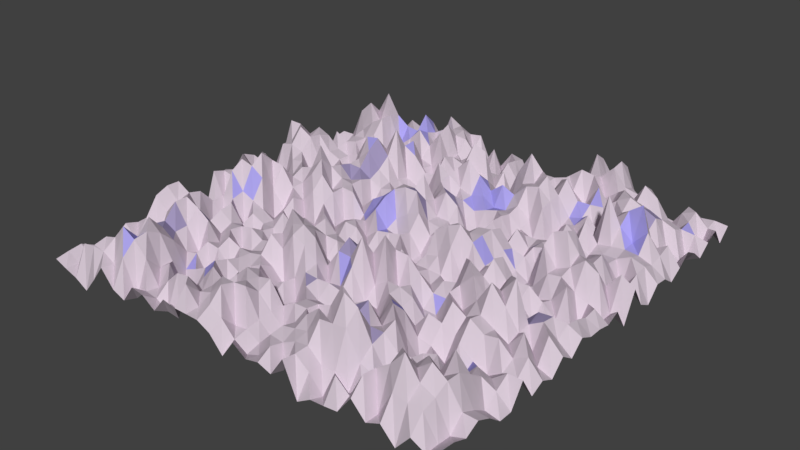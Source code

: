 # Source: BotPlane.blend  (saved by Blender 2.77.0; exported with 4.5.12 LTS)
import bpy
from mathutils import Matrix  # noqa: F401  (used for matrix-valued properties, if any)

bpy.ops.wm.read_factory_settings(use_empty=True)
scene = bpy.context.scene
scene.name = 'Scene'

# ---- collections
col_collection_1 = bpy.data.collections.new('Collection 1'); scene.collection.children.link(col_collection_1)

# ---- materials (node trees are filled in below, after node groups)
mat_material_001 = bpy.data.materials.new('Material.001')
mat_material_001.alpha_threshold = 0.0
mat_material_001.use_transparent_shadow = False
mat_material_001.diffuse_color = (0.6619, 0.5668, 0.6505, 1.0)
mat_material_001.roughness = 0.5
mat_material_002 = bpy.data.materials.new('Material.002')
mat_material_002.alpha_threshold = 0.0
mat_material_002.use_transparent_shadow = False
mat_material_002.diffuse_color = (0.348, 0.294, 0.4869, 1.0)
mat_material_002.roughness = 0.5
mat_material_003 = bpy.data.materials.new('Material.003')
mat_material_003.alpha_threshold = 0.0
mat_material_003.use_transparent_shadow = False
mat_material_003.diffuse_color = (0.3951, 0.355, 0.8, 1.0)
mat_material_003.roughness = 0.5

# ---- material node trees

# ---- world
world_world = bpy.data.worlds.new('World'); scene.world = world_world
world_world.color = (0.05088, 0.05088, 0.05088)
world_world.use_sun_shadow = False
world_world.sun_shadow_jitter_overblur = 0.0
world_world.cycles.sampling_method = 'MANUAL'

# ---- meshes
me_plane = bpy.data.meshes.new('Plane')
me_plane.from_pydata([(-1.049, -0.9646, 0.1082), (0.9513, -0.9646, 0.1445), (-1.049, 1.035, 0.1766), (0.9513, 1.035, 0.1273), (-1.049, 0.0354, 0.07281), (-0.0487, -0.9646, 0.06133), (0.9513, 0.0354, 0.1116), (-0.0487, 1.035, 0.03619), (-0.0487, 0.0354, 0.1536), (-1.049, -0.4646, 0.1033), (0.4513, -0.9646, 0.07624), (0.9513, 0.5354, 0.07172), (-0.5487, 1.035, 0.2528), (-1.049, 0.5354, 0.1647), (-0.5487, -0.9646, 0.1599), (0.9513, -0.4646, 0.06936), (0.4513, 1.035, 0.2616), (-0.0487, 0.5354, 0.1487), (-0.0487, -0.4646, 0.1619), (-0.5487, 0.0354, 0.2029), (0.4513, 0.0354, 0.06667), (0.4513, -0.4646, 0.1018), (-0.5487, -0.4646, 0.1755), (-0.5487, 0.5354, 0.2407), (0.4513, 0.5354, 0.1698), (-1.049, -0.7146, 0.1105), (0.7013, -0.9646, 0.1242), (0.9513, 0.7854, 0.07545), (-0.7987, 1.035, 0.1697), (-1.049, 0.2854, 0.09422), (-0.2987, -0.9646, 0.1654), (0.9513, -0.2146, 0.09314), (0.2013, 1.035, 0.03716), (-0.0487, 0.7854, 0.1806), (-0.0487, -0.2146, 0.1998), (-0.7987, 0.0354, 0.2822), (0.2013, 0.0354, 0.2788), (-1.049, -0.2146, 0.04227), (0.2013, -0.9646, 0.09304), (0.9513, 0.2854, 0.08268), (-0.2987, 1.035, 0.07197), (-1.049, 0.7854, 0.1211), (-0.7987, -0.9646, 0.1004), (0.9513, -0.7146, 0.1214), (0.7013, 1.035, 0.07052), (-0.0487, 0.2854, 0.1413), (-0.0487, -0.7146, 0.1312), (-0.2987, 0.0354, 0.145), (0.7013, 0.0354, 0.1224), (0.4513, -0.2146, 0.2075), (0.4513, -0.7146, 0.1955), (0.2013, -0.4646, 0.158), (0.7013, -0.4646, 0.1031), (-0.5487, -0.2146, 0.1195), (-0.5487, -0.7146, 0.04327), (-0.7987, -0.4646, 0.2828), (-0.2987, -0.4646, 0.1255), (-0.5487, 0.7854, 0.258), (-0.5487, 0.2854, 0.1692), (-0.7987, 0.5354, 0.09879), (-0.2987, 0.5354, 0.1104), (0.4513, 0.7854, 0.2501), (0.4513, 0.2854, 0.1624), (0.2013, 0.5354, 0.1774), (0.7013, 0.5354, 0.2407), (0.7013, 0.2854, 0.1908), (0.2013, 0.2854, 0.1616), (0.2013, 0.7854, 0.1295), (-0.2987, 0.2854, 0.1378), (-0.7987, 0.2854, 0.119), (-0.7987, 0.7854, 0.2407), (-0.2987, -0.7146, 0.1617), (-0.7987, -0.7146, 0.1807), (-0.7987, -0.2146, 0.1797), (0.7013, -0.7146, 0.2569), (0.2013, -0.7146, 0.2432), (0.2013, -0.2146, 0.2473), (0.7013, -0.2146, 0.3293), (-0.2987, -0.2146, 0.2082), (-0.2987, 0.7854, 0.1661), (0.7013, 0.7854, 0.2214), (-1.049, -0.8396, 0.1269), (0.8263, -0.9646, 0.1314), (0.9513, 0.9104, 0.1539), (-0.9237, 1.035, 0.1152), (-1.049, 0.1604, 0.1037), (-0.1737, -0.9646, 0.1633), (0.9513, -0.0896, 0.1218), (0.0763, 1.035, 0.09893), (-0.0487, 0.9104, 0.08272), (-0.0487, -0.0896, 0.1529), (-0.9237, 0.0354, 0.2008), (0.0763, 0.0354, 0.04364), (-1.049, -0.3396, 0.1252), (0.3263, -0.9646, 0.035), (0.9513, 0.4104, 0.118), (-0.4237, 1.035, 0.189), (-1.049, 0.6604, 0.07771), (-0.6737, -0.9646, 0.103), (0.9513, -0.5896, 0.0747), (0.5763, 1.035, 0.07068), (-0.0487, 0.4104, 0.1947), (-0.0487, -0.5896, 0.05803), (-0.4237, 0.0354, 0.06603), (0.5763, 0.0354, 0.05803), (0.4513, -0.0896, 0.1511), (0.4513, -0.5896, 0.2361), (0.0763, -0.4646, 0.1512), (0.5763, -0.4646, 0.04077), (-0.5487, -0.0896, 0.05873), (-0.5487, -0.5896, 0.03379), (-0.9237, -0.4646, 0.2975), (-0.4237, -0.4646, 0.1445), (-0.5487, 0.9104, 0.2055), (-0.5487, 0.4104, 0.2725), (-0.9237, 0.5354, 0.1195), (-0.4237, 0.5354, 0.1288), (0.4513, 0.9104, 0.3014), (0.4513, 0.4104, 0.1424), (0.0763, 0.5354, 0.1291), (0.5763, 0.5354, 0.1258), (-1.049, -0.5896, 0.1281), (0.5763, -0.9646, 0.1651), (0.9513, 0.6604, 0.157), (-0.6737, 1.035, 0.05609), (-1.049, 0.4104, 0.2952), (-0.4237, -0.9646, 0.1051), (0.9513, -0.3396, 0.07108), (0.3263, 1.035, 0.2673), (-0.0487, 0.6604, 0.1804), (-0.0487, -0.3396, 0.2317), (-0.6737, 0.0354, 0.1835), (0.3263, 0.0354, 0.2439), (-1.049, -0.0896, 0.1737), (0.0763, -0.9646, 0.1014), (0.9513, 0.1604, 0.04437), (-0.1737, 1.035, 0.1533), (-1.049, 0.9104, 0.07477), (-0.9237, -0.9646, 0.06359), (0.9513, -0.8396, 0.1154), (0.8263, 1.035, 0.1268), (-0.0487, 0.1604, 0.205), (-0.0487, -0.8396, 0.1155), (-0.1737, 0.0354, 0.1303), (0.8263, 0.0354, 0.05762), (0.4513, -0.3396, 0.07259), (0.4513, -0.8396, 0.05931), (0.3263, -0.4646, 0.2144), (0.8263, -0.4646, 0.1078), (-0.5487, -0.3396, 0.1696), (-0.5487, -0.8396, 0.1043), (-0.6737, -0.4646, 0.212), (-0.1737, -0.4646, 0.1186), (-0.5487, 0.6604, 0.1827), (-0.5487, 0.1604, 0.1647), (-0.6737, 0.5354, 0.1996), (-0.1737, 0.5354, 0.2158), (0.4513, 0.6604, 0.1505), (0.4513, 0.1604, 0.1104), (0.3263, 0.5354, 0.2054), (0.8263, 0.5354, 0.2536), (0.7013, 0.4104, 0.1634), (0.7013, 0.1604, 0.2122), (0.5763, 0.2854, 0.2721), (0.8263, 0.2854, 0.1262), (0.2013, 0.4104, 0.1752), (0.2013, 0.1604, 0.1959), (0.0763, 0.2854, 0.04435), (0.3263, 0.2854, 0.1394), (0.2013, 0.9104, 0.1085), (0.2013, 0.6604, 0.2407), (0.0763, 0.7854, 0.211), (0.3263, 0.7854, 0.1978), (-0.2987, 0.4104, 0.1565), (-0.2987, 0.1604, 0.1513), (-0.4237, 0.2854, 0.07023), (-0.1737, 0.2854, 0.2407), (-0.7987, 0.4104, 0.2003), (-0.7987, 0.1604, 0.1697), (-0.9237, 0.2854, 0.2462), (-0.6737, 0.2854, 0.157), (-0.7987, 0.9104, 0.1069), (-0.7987, 0.6604, 0.1889), (-0.9237, 0.7854, 0.2642), (-0.6737, 0.7854, 0.1448), (-0.2987, -0.5896, 0.063), (-0.2987, -0.8396, 0.1792), (-0.4237, -0.7146, 0.1417), (-0.1737, -0.7146, 0.2195), (-0.7987, -0.5896, 0.218), (-0.7987, -0.8396, 0.2426), (-0.9237, -0.7146, 0.08825), (-0.6737, -0.7146, 0.2545), (-0.7987, -0.0896, 0.2964), (-0.7987, -0.3396, 0.0997), (-0.9237, -0.2146, 0.04921), (-0.6737, -0.2146, 0.1481), (0.7013, -0.5896, 0.1034), (0.7013, -0.8396, 0.3334), (0.5763, -0.7146, 0.07553), (0.8263, -0.7146, 0.2432), (0.2013, -0.5896, 0.2821), (0.2013, -0.8396, 0.1659), (0.0763, -0.7146, 0.1352), (0.3263, -0.7146, 0.3546), (0.2013, -0.0896, 0.1309), (0.2013, -0.3396, 0.1892), (0.0763, -0.2146, 0.2158), (0.3263, -0.2146, 0.1247), (0.7013, -0.0896, 0.07887), (0.7013, -0.3396, 0.1734), (0.5763, -0.2146, 0.1966), (0.8263, -0.2146, 0.1955), (-0.2987, -0.0896, 0.0894), (-0.2987, -0.3396, 0.2691), (-0.4237, -0.2146, 0.1379), (-0.1737, -0.2146, 0.1836), (-0.2987, 0.9104, 0.1496), (-0.2987, 0.6604, 0.2275), (-0.4237, 0.7854, 0.2741), (-0.1737, 0.7854, 0.1566), (0.7013, 0.9104, 0.1414), (0.7013, 0.6604, 0.1959), (0.5763, 0.7854, 0.2753), (0.8263, 0.7854, 0.168), (0.8263, 0.6604, 0.1132), (0.5763, 0.6604, 0.09952), (0.5763, 0.9104, 0.21), (-0.1737, 0.6604, 0.2407), (-0.4237, 0.6604, 0.1331), (-0.4237, 0.9104, 0.2234), (-0.1737, -0.3396, 0.2474), (-0.4237, -0.3396, 0.1452), (-0.4237, -0.0896, 0.06008), (0.8263, -0.3396, 0.2126), (0.5763, -0.3396, 0.177), (0.5763, -0.0896, 0.2184), (0.3263, -0.3396, 0.1625), (0.0763, -0.3396, 0.3361), (0.0763, -0.0896, 0.09006), (0.3263, -0.8396, 0.1171), (0.0763, -0.8396, 0.1431), (0.0763, -0.5896, 0.1539), (0.8263, -0.8396, 0.2137), (0.5763, -0.8396, 0.2194), (0.5763, -0.5896, 0.1475), (-0.6737, -0.3396, 0.1519), (-0.9237, -0.3396, 0.09181), (-0.9237, -0.0896, 0.2054), (-0.6737, -0.8396, 0.2743), (-0.9237, -0.8396, 0.1069), (-0.9237, -0.5896, 0.1923), (-0.1737, -0.8396, 0.2555), (-0.4237, -0.8396, 0.2138), (-0.4237, -0.5896, 0.1683), (-0.6737, 0.6604, 0.1417), (-0.9237, 0.6604, 0.1173), (-0.9237, 0.9104, 0.1837), (-0.6737, 0.1604, 0.239), (-0.9237, 0.1604, 0.1735), (-0.9237, 0.4104, 0.2407), (-0.1737, 0.1604, 0.1388), (-0.4237, 0.1604, 0.1892), (-0.4237, 0.4104, 0.1492), (0.3263, 0.6604, 0.2202), (0.0763, 0.6604, 0.09924), (0.0763, 0.9104, 0.08657), (0.3263, 0.1604, 0.2513), (0.0763, 0.1604, 0.1527), (0.0763, 0.4104, 0.0658), (0.8263, 0.1604, 0.2282), (0.5763, 0.1604, 0.2678), (0.5763, 0.4104, 0.1674), (0.8263, 0.4104, 0.1948), (0.3263, 0.4104, 0.125), (0.3263, 0.9104, 0.2001), (-0.1737, 0.4104, 0.1428), (-0.6737, 0.4104, 0.1034), (-0.6737, 0.9104, 0.08543), (-0.1737, -0.5896, 0.08928), (-0.6737, -0.5896, 0.1143), (-0.6737, -0.0896, 0.07674), (0.8263, -0.5896, 0.1619), (0.3263, -0.5896, 0.2673), (0.3263, -0.0896, 0.06896), (0.8263, -0.0896, 0.03707), (-0.1737, -0.0896, 0.07219), (-0.1737, 0.9104, 0.06629), (0.8263, 0.9104, 0.1541), (-1.049, -0.9021, 0.1193), (0.8888, -0.9646, 0.09965), (0.9513, 0.9729, 0.0695), (-0.9862, 1.035, 0.05069), (-1.049, 0.0979, 0.07826), (-0.1112, -0.9646, 0.1329), (0.9513, -0.0271, 0.1228), (0.0138, 1.035, 0.09829), (-0.0487, 0.9729, 0.05705), (-0.0487, -0.0271, 0.04937), (-0.9862, 0.0354, 0.2601), (0.0138, 0.0354, 0.04628), (-1.049, -0.4021, 0.07122), (0.3888, -0.9646, 0.0725), (0.9513, 0.4729, 0.1126), (-0.4862, 1.035, 0.2184), (-1.049, 0.5979, 0.04588), (-0.6112, -0.9646, 0.07804), (0.9513, -0.5271, 0.1687), (0.5138, 1.035, 0.1176), (-0.0487, 0.4729, 0.15), (-0.0487, -0.5271, 0.1556), (-0.4862, 0.0354, 0.1604), (0.5138, 0.0354, 0.1269), (0.4513, -0.0271, 0.2102), (0.4513, -0.5271, 0.1308), (0.0138, -0.4646, 0.1659), (0.5138, -0.4646, 0.0888), (-0.5487, -0.0271, 0.03255), (-0.5487, -0.5271, 0.1487), (-0.9862, -0.4646, 0.1849), (-0.4862, -0.4646, 0.1474), (-0.5487, 0.9729, 0.1461), (-0.5487, 0.4729, 0.3158), (-0.9862, 0.5354, 0.2233), (-0.4862, 0.5354, 0.3557), (0.4513, 0.9729, 0.311), (0.4513, 0.4729, 0.1085), (0.0138, 0.5354, 0.1689), (0.5138, 0.5354, 0.1227), (-1.049, -0.6521, 0.0681), (0.6388, -0.9646, 0.09785), (0.9513, 0.7229, 0.1257), (-0.7362, 1.035, 0.1452), (-1.049, 0.3479, 0.1487), (-0.3612, -0.9646, 0.1784), (0.9513, -0.2771, 0.1332), (0.2638, 1.035, 0.1369), (-0.0487, 0.7229, 0.1206), (-0.0487, -0.2771, 0.2671), (-0.7362, 0.0354, 0.2735), (0.2638, 0.0354, 0.3036), (-1.049, -0.1521, 0.06164), (0.1388, -0.9646, 0.115), (0.9513, 0.2229, 0.1798), (-0.2362, 1.035, 0.06908), (-1.049, 0.8479, 0.07227), (-0.8612, -0.9646, 0.02775), (0.9513, -0.7771, 0.1488), (0.7638, 1.035, 0.1615), (-0.0487, 0.2229, 0.1436), (-0.0487, -0.7771, 0.1238), (-0.2362, 0.0354, 0.07932), (0.7638, 0.0354, 0.2035), (0.4513, -0.2771, 0.2047), (0.4513, -0.7771, 0.1503), (0.2638, -0.4646, 0.1002), (0.7638, -0.4646, 0.06827), (-0.5487, -0.2771, 0.1317), (-0.5487, -0.7771, 0.1842), (-0.7362, -0.4646, 0.2539), (-0.2362, -0.4646, 0.06185), (-0.5487, 0.7229, 0.06828), (-0.5487, 0.2229, 0.2), (-0.7362, 0.5354, 0.1231), (-0.2362, 0.5354, 0.2579), (0.4513, 0.7229, 0.1902), (0.4513, 0.2229, 0.1438), (0.2638, 0.5354, 0.1296), (0.7638, 0.5354, 0.1871), (0.7013, 0.4729, 0.1745), (0.7013, 0.2229, 0.2407), (0.5138, 0.2854, 0.1803), (0.7638, 0.2854, 0.2351), (0.2013, 0.4729, 0.1614), (0.2013, 0.2229, 0.1596), (0.0138, 0.2854, 0.1382), (0.2638, 0.2854, 0.05545), (0.2013, 0.9729, 0.1202), (0.2013, 0.7229, 0.2773), (0.0138, 0.7854, 0.05655), (0.2638, 0.7854, 0.2327), (-0.2987, 0.4729, 0.03576), (-0.2987, 0.2229, 0.1888), (-0.4862, 0.2854, 0.1891), (-0.2362, 0.2854, 0.2411), (-0.7987, 0.4729, 0.1934), (-0.7987, 0.2229, 0.2122), (-0.9862, 0.2854, 0.229), (-0.7362, 0.2854, 0.1652), (-0.7987, 0.9729, 0.1034), (-0.7987, 0.7229, 0.2531), (-0.9862, 0.7854, 0.1209), (-0.7362, 0.7854, 0.2884), (-0.2987, -0.5271, 0.1617), (-0.2987, -0.7771, 0.1793), (-0.4862, -0.7146, 0.06397), (-0.2362, -0.7146, 0.1538), (-0.7987, -0.5271, 0.2842), (-0.7987, -0.7771, 0.2436), (-0.9862, -0.7146, 0.1278), (-0.7362, -0.7146, 0.3043), (-0.7987, -0.0271, 0.339), (-0.7987, -0.2771, 0.09809), (-0.9862, -0.2146, 0.06922), (-0.7362, -0.2146, 0.04984), (0.7013, -0.5271, 0.0704), (0.7013, -0.7771, 0.2407), (0.5138, -0.7146, 0.107), (0.7638, -0.7146, 0.2027), (0.2013, -0.5271, 0.1774), (0.2013, -0.7771, 0.1779), (0.0138, -0.7146, 0.08002), (0.2638, -0.7146, 0.2043), (0.2013, -0.0271, 0.1667), (0.2013, -0.2771, 0.1268), (0.0138, -0.2146, 0.1635), (0.2638, -0.2146, 0.1836), (0.7013, -0.0271, 0.1422), (0.7013, -0.2771, 0.2407), (0.5138, -0.2146, 0.2707), (0.7638, -0.2146, 0.1598), (-0.2987, -0.0271, 0.1567), (-0.2987, -0.2771, 0.2407), (-0.4862, -0.2146, 0.1166), (-0.2362, -0.2146, 0.1877), (-0.2987, 0.9729, 0.08035), (-0.2987, 0.7229, 0.2072), (-0.4862, 0.7854, 0.1908), (-0.2362, 0.7854, 0.2069), (0.7013, 0.9729, 0.06411), (0.7013, 0.7229, 0.2551), (0.5138, 0.7854, 0.1825), (0.7638, 0.7854, 0.1927), (-1.049, -0.7771, 0.09608), (0.7638, -0.9646, 0.05812), (0.9513, 0.8479, 0.1239), (-0.8612, 1.035, 0.09744), (-1.049, 0.2229, 0.1849), (-0.2362, -0.9646, 0.1649), (0.9513, -0.1521, 0.1492), (0.1388, 1.035, 0.1187), (-0.0487, 0.8479, 0.03694), (-0.0487, -0.1521, 0.09693), (-0.8612, 0.0354, 0.3056), (0.1388, 0.0354, 0.238), (-1.049, -0.2771, 0.04336), (0.2638, -0.9646, 0.1821), (0.9513, 0.3479, 0.05214), (-0.3612, 1.035, 0.1985), (-1.049, 0.7229, 0.1122), (-0.7362, -0.9646, 0.1785), (0.9513, -0.6521, 0.07362), (0.6388, 1.035, 0.08123), (-0.0487, 0.3479, 0.2356), (-0.0487, -0.6521, 0.1272), (-0.3612, 0.0354, 0.1193), (0.6388, 0.0354, 0.09932), (0.4513, -0.1521, 0.2857), (0.4513, -0.6521, 0.2133), (0.1388, -0.4646, 0.07663), (0.6388, -0.4646, 0.1495), (-0.5487, -0.1521, 0.1673), (-0.5487, -0.6521, 0.1052), (-0.8612, -0.4646, 0.2407), (-0.3612, -0.4646, 0.158), (-0.5487, 0.8479, 0.2256), (-0.5487, 0.3479, 0.207), (-0.8612, 0.5354, 0.1586), (-0.3612, 0.5354, 0.1022), (0.4513, 0.8479, 0.1747), (0.4513, 0.3479, 0.1583), (0.1388, 0.5354, 0.136), (0.6388, 0.5354, 0.3632), (-1.049, -0.5271, 0.06536), (0.5138, -0.9646, 0.08219), (0.9513, 0.5979, 0.1102), (-0.6112, 1.035, 0.1067), (-1.049, 0.4729, 0.0959), (-0.4862, -0.9646, 0.1485), (0.9513, -0.4021, 0.09909), (0.3888, 1.035, 0.1823), (-0.0487, 0.5979, 0.2278), (-0.0487, -0.4021, 0.0926), (-0.6112, 0.0354, 0.1374), (0.3888, 0.0354, 0.1604), (-1.049, -0.0271, 0.1866), (0.0138, -0.9646, 0.1434), (0.9513, 0.0979, 0.1396), (-0.1112, 1.035, 0.1388), (-1.049, 0.9729, 0.1187), (-0.9862, -0.9646, 0.08392), (0.9513, -0.9021, 0.1386), (0.8888, 1.035, 0.1336), (-0.0487, 0.0979, 0.137), (-0.0487, -0.9021, 0.1016), (-0.1112, 0.0354, 0.1421), (0.8888, 0.0354, 0.1573), (0.4513, -0.4021, 0.1719), (0.4513, -0.9021, 0.1663), (0.3888, -0.4646, 0.1887), (0.8888, -0.4646, 0.1099), (-0.5487, -0.4021, 0.0875), (-0.5487, -0.9021, 0.1149), (-0.6112, -0.4646, 0.1293), (-0.1112, -0.4646, 0.1671), (-0.5487, 0.5979, 0.2481), (-0.5487, 0.0979, 0.2588), (-0.6112, 0.5354, 0.271), (-0.1112, 0.5354, 0.1688), (0.4513, 0.5979, 0.1368), (0.4513, 0.0979, 0.08147), (0.3888, 0.5354, 0.08428), (0.8888, 0.5354, 0.1693), (0.7013, 0.3479, 0.1892), (0.7013, 0.0979, 0.1972), (0.6388, 0.2854, 0.2989), (0.8888, 0.2854, 0.1427), (0.2013, 0.3479, 0.1767), (0.2013, 0.0979, 0.2638), (0.1388, 0.2854, 0.1213), (0.3888, 0.2854, 0.06848), (0.2013, 0.8479, 0.06419), (0.2013, 0.5979, 0.248), (0.1388, 0.7854, 0.1636), (0.3888, 0.7854, 0.1434), (-0.2987, 0.3479, 0.1009), (-0.2987, 0.0979, 0.1132), (-0.3612, 0.2854, 0.1128), (-0.1112, 0.2854, 0.2017), (-0.7987, 0.3479, 0.1588), (-0.7987, 0.0979, 0.1627), (-0.8612, 0.2854, 0.2233), (-0.6112, 0.2854, 0.2263), (-0.7987, 0.8479, 0.3687), (-0.7987, 0.5979, 0.1907), (-0.8612, 0.7854, 0.3226), (-0.6112, 0.7854, 0.1942), (-0.2987, -0.6521, 0.1726), (-0.2987, -0.9021, 0.2403), (-0.3612, -0.7146, 0.2113), (-0.1112, -0.7146, 0.1932), (-0.7987, -0.6521, 0.229), (-0.7987, -0.9021, 0.2025), (-0.8612, -0.7146, 0.09732), (-0.6112, -0.7146, 0.1457), (-0.7987, -0.1521, 0.1948), (-0.7987, -0.4021, 0.1856), (-0.8612, -0.2146, 0.1698), (-0.6112, -0.2146, 0.1184), (0.7013, -0.6521, 0.165), (0.7013, -0.9021, 0.2132), (0.6388, -0.7146, 0.1928), (0.8888, -0.7146, 0.1246), (0.2013, -0.6521, 0.1415), (0.2013, -0.9021, 0.07597), (0.1388, -0.7146, 0.1932), (0.3888, -0.7146, 0.3196), (0.2013, -0.1521, 0.1497), (0.2013, -0.4021, 0.09179), (0.1388, -0.2146, 0.2506), (0.3888, -0.2146, 0.125), (0.7013, -0.1521, 0.1192), (0.7013, -0.4021, 0.1829), (0.6388, -0.2146, 0.2529), (0.8888, -0.2146, 0.1435), (-0.2987, -0.1521, 0.2207), (-0.2987, -0.4021, 0.1807), (-0.3612, -0.2146, 0.2231), (-0.1112, -0.2146, 0.06964), (-0.2987, 0.8479, 0.08803), (-0.2987, 0.5979, 0.158), (-0.3612, 0.7854, 0.141), (-0.1112, 0.7854, 0.128), (0.7013, 0.8479, 0.2514), (0.7013, 0.5979, 0.2876), (0.6388, 0.7854, 0.2407), (0.8888, 0.7854, 0.04541), (0.8263, 0.7229, 0.103), (0.8263, 0.5979, 0.1558), (0.7638, 0.6604, 0.1857), (0.8888, 0.6604, 0.05693), (0.5763, 0.7229, 0.2486), (0.5763, 0.5979, 0.1425), (0.5138, 0.6604, 0.1018), (0.6388, 0.6604, 0.2361), (0.5763, 0.9729, 0.1087), (0.5763, 0.8479, 0.1886), (0.5138, 0.9104, 0.2235), (0.6388, 0.9104, 0.2514), (-0.1737, 0.7229, 0.3094), (-0.1737, 0.5979, 0.228), (-0.2362, 0.6604, 0.1658), (-0.1112, 0.6604, 0.2039), (-0.4237, 0.7229, 0.1259), (-0.4237, 0.5979, 0.2193), (-0.4862, 0.6604, 0.2577), (-0.3612, 0.6604, 0.06173), (-0.4237, 0.9729, 0.2302), (-0.4237, 0.8479, 0.3002), (-0.4862, 0.9104, 0.2407), (-0.3612, 0.9104, 0.2178), (-0.1737, -0.2771, 0.1288), (-0.1737, -0.4021, 0.2391), (-0.2362, -0.3396, 0.2862), (-0.1112, -0.3396, 0.1445), (-0.4237, -0.2771, 0.1135), (-0.4237, -0.4021, 0.1275), (-0.4862, -0.3396, 0.1321), (-0.3612, -0.3396, 0.2059), (-0.4237, -0.0271, 0.1581), (-0.4237, -0.1521, 0.1708), (-0.4862, -0.0896, 0.1408), (-0.3612, -0.0896, 0.1253), (0.8263, -0.2771, 0.1016), (0.8263, -0.4021, 0.1361), (0.7638, -0.3396, 0.1366), (0.8888, -0.3396, 0.09647), (0.5763, -0.2771, 0.2169), (0.5763, -0.4021, 0.1309), (0.5138, -0.3396, 0.217), (0.6388, -0.3396, 0.2108), (0.5763, -0.0271, 0.1887), (0.5763, -0.1521, 0.1891), (0.5138, -0.0896, 0.2902), (0.6388, -0.0896, 0.1565), (0.3263, -0.2771, 0.08383), (0.3263, -0.4021, 0.1509), (0.2638, -0.3396, 0.1862), (0.3888, -0.3396, 0.08847), (0.0763, -0.2771, 0.2407), (0.0763, -0.4021, 0.2313), (0.0138, -0.3396, 0.2262), (0.1388, -0.3396, 0.1455), (0.0763, -0.0271, 0.0727), (0.0763, -0.1521, 0.1443), (0.0138, -0.0896, 0.09141), (0.1388, -0.0896, 0.1305), (0.3263, -0.7771, 0.2595), (0.3263, -0.9021, 0.1228), (0.2638, -0.8396, 0.1743), (0.3888, -0.8396, 0.115), (0.0763, -0.7771, 0.15), (0.0763, -0.9021, 0.08577), (0.0138, -0.8396, 0.0792), (0.1388, -0.8396, 0.1345), (0.0763, -0.5271, 0.1066), (0.0763, -0.6521, 0.1642), (0.0138, -0.5896, 0.1511), (0.1388, -0.5896, 0.1719), (0.8263, -0.7771, 0.2451), (0.8263, -0.9021, 0.1966), (0.7638, -0.8396, 0.2435), (0.8888, -0.8396, 0.09334), (0.5763, -0.7771, 0.1662), (0.5763, -0.9021, 0.2265), (0.5138, -0.8396, 0.1053), (0.6388, -0.8396, 0.2619), (0.5763, -0.5271, 0.1017), (0.5763, -0.6521, 0.1626), (0.5138, -0.5896, 0.09539), (0.6388, -0.5896, 0.1709), (-0.6737, -0.2771, 0.1218), (-0.6737, -0.4021, 0.1256), (-0.7362, -0.3396, 0.1931), (-0.6112, -0.3396, 0.1554), (-0.9237, -0.2771, 0.1445), (-0.9237, -0.4021, 0.2955), (-0.9862, -0.3396, 0.1212), (-0.8612, -0.3396, 0.2446), (-0.9237, -0.0271, 0.2984), (-0.9237, -0.1521, 0.09276), (-0.9862, -0.0896, 0.2196), (-0.8612, -0.0896, 0.3125), (-0.6737, -0.7771, 0.2841), (-0.6737, -0.9021, 0.219), (-0.7362, -0.8396, 0.3113), (-0.6112, -0.8396, 0.2107), (-0.9237, -0.7771, 0.07162), (-0.9237, -0.9021, 0.1966), (-0.9862, -0.8396, 0.09443), (-0.8612, -0.8396, 0.09374), (-0.9237, -0.5271, 0.2744), (-0.9237, -0.6521, 0.1104), (-0.9862, -0.5896, 0.1515), (-0.8612, -0.5896, 0.09853), (-0.1737, -0.7771, 0.2386), (-0.1737, -0.9021, 0.1973), (-0.2362, -0.8396, 0.1995), (-0.1112, -0.8396, 0.106), (-0.4237, -0.7771, 0.0918), (-0.4237, -0.9021, 0.07156), (-0.4862, -0.8396, 0.1566), (-0.3612, -0.8396, 0.2234), (-0.4237, -0.5271, 0.1495), (-0.4237, -0.6521, 0.1896), (-0.4862, -0.5896, 0.08023), (-0.3612, -0.5896, 0.1327), (-0.6737, 0.7229, 0.1299), (-0.6737, 0.5979, 0.1437), (-0.7362, 0.6604, 0.2212), (-0.6112, 0.6604, 0.1506), (-0.9237, 0.7229, 0.1272), (-0.9237, 0.5979, 0.2117), (-0.9862, 0.6604, 0.1527), (-0.8612, 0.6604, 0.1847), (-0.9237, 0.9729, 0.1241), (-0.9237, 0.8479, 0.1472), (-0.9862, 0.9104, 0.1436), (-0.8612, 0.9104, 0.1817), (-0.6737, 0.2229, 0.3278), (-0.6737, 0.0979, 0.1848), (-0.7362, 0.1604, 0.2227), (-0.6112, 0.1604, 0.2983), (-0.9237, 0.2229, 0.0818), (-0.9237, 0.0979, 0.2158), (-0.9862, 0.1604, 0.08492), (-0.8612, 0.1604, 0.08502), (-0.9237, 0.4729, 0.2737), (-0.9237, 0.3479, 0.3138), (-0.9862, 0.4104, 0.2934), (-0.8612, 0.4104, 0.2703), (-0.1737, 0.2229, 0.2668), (-0.1737, 0.0979, 0.1133), (-0.2362, 0.1604, 0.2261), (-0.1112, 0.1604, 0.1793), (-0.4237, 0.2229, 0.09348), (-0.4237, 0.0979, 0.05576), (-0.4862, 0.1604, 0.1949), (-0.3612, 0.1604, 0.0973), (-0.4237, 0.4729, 0.1389), (-0.4237, 0.3479, 0.1395), (-0.4862, 0.4104, 0.1961), (-0.3612, 0.4104, 0.09651), (0.3263, 0.7229, 0.2764), (0.3263, 0.5979, 0.212), (0.2638, 0.6604, 0.2937), (0.3888, 0.6604, 0.1324), (0.0763, 0.7229, 0.2419), (0.0763, 0.5979, 0.2176), (0.0138, 0.6604, 0.1113), (0.1388, 0.6604, 0.2193), (0.0763, 0.9729, 0.0953), (0.0763, 0.8479, 0.07387), (0.0138, 0.9104, 0.1437), (0.1388, 0.9104, 0.1005), (0.3263, 0.2229, 0.2333), (0.3263, 0.0979, 0.2512), (0.2638, 0.1604, 0.242), (0.3888, 0.1604, 0.1808), (0.0763, 0.2229, 0.1403), (0.0763, 0.0979, 0.1052), (0.0138, 0.1604, 0.1172), (0.1388, 0.1604, 0.1633), (0.0763, 0.4729, 0.1408), (0.0763, 0.3479, 0.0442), (0.0138, 0.4104, 0.09072), (0.1388, 0.4104, 0.07505), (0.8263, 0.2229, 0.1478), (0.8263, 0.0979, 0.126), (0.7638, 0.1604, 0.2642), (0.8888, 0.1604, 0.07574), (0.5763, 0.2229, 0.3004), (0.5763, 0.0979, 0.1074), (0.5138, 0.1604, 0.07439), (0.6388, 0.1604, 0.184), (0.5763, 0.4729, 0.253), (0.5763, 0.3479, 0.08964), (0.5138, 0.4104, 0.09575), (0.6388, 0.4104, 0.1395), (0.8263, 0.4729, 0.1757), (0.8263, 0.3479, 0.08171), (0.7638, 0.4104, 0.1652), (0.8888, 0.4104, 0.1746), (0.3263, 0.4729, 0.08084), (0.3263, 0.3479, 0.1812), (0.2638, 0.4104, 0.07918), (0.3888, 0.4104, 0.1263), (0.3263, 0.9729, 0.3102), (0.3263, 0.8479, 0.2776), (0.2638, 0.9104, 0.1075), (0.3888, 0.9104, 0.2407), (-0.1737, 0.4729, 0.2045), (-0.1737, 0.3479, 0.2868), (-0.2362, 0.4104, 0.1431), (-0.1112, 0.4104, 0.2176), (-0.6737, 0.4729, 0.1989), (-0.6737, 0.3479, 0.1895), (-0.7362, 0.4104, 0.1759), (-0.6112, 0.4104, 0.2158), (-0.6737, 0.9729, 0.0625), (-0.6737, 0.8479, 0.2254), (-0.7362, 0.9104, 0.1132), (-0.6112, 0.9104, 0.2844), (-0.1737, -0.5271, 0.1304), (-0.1737, -0.6521, 0.2074), (-0.2362, -0.5896, 0.192), (-0.1112, -0.5896, 0.08043), (-0.6737, -0.5271, 0.08534), (-0.6737, -0.6521, 0.195), (-0.7362, -0.5896, 0.1871), (-0.6112, -0.5896, 0.1313), (-0.6737, -0.0271, 0.1022), (-0.6737, -0.1521, 0.1442), (-0.7362, -0.0896, 0.2565), (-0.6112, -0.0896, 0.1342), (0.8263, -0.5271, 0.1201), (0.8263, -0.6521, 0.204), (0.7638, -0.5896, 0.1077), (0.8888, -0.5896, 0.1304), (0.3263, -0.5271, 0.1574), (0.3263, -0.6521, 0.2407), (0.2638, -0.5896, 0.2244), (0.3888, -0.5896, 0.1831), (0.3263, -0.0271, 0.1012), (0.3263, -0.1521, 0.1518), (0.2638, -0.0896, 0.1268), (0.3888, -0.0896, 0.2485), (0.8263, -0.0271, 0.09385), (0.8263, -0.1521, 0.1875), (0.7638, -0.0896, 0.09336), (0.8888, -0.0896, 0.1701), (-0.1737, -0.0271, 0.07963), (-0.1737, -0.1521, 0.1385), (-0.2362, -0.0896, 0.09633), (-0.1112, -0.0896, 0.02932), (-0.1737, 0.9729, 0.04142), (-0.1737, 0.8479, 0.121), (-0.2362, 0.9104, 0.04743), (-0.1112, 0.9104, 0.1636), (0.8263, 0.9729, 0.1787), (0.8263, 0.8479, 0.1448), (0.7638, 0.9104, 0.08651), (0.8888, 0.9104, 0.03627), (0.8888, 0.8479, 0.1372), (0.7638, 0.8479, 0.1682), (0.7638, 0.9729, 0.1533), (-0.1112, 0.8479, 0.1207), (-0.2362, 0.8479, 0.1372), (-0.2362, 0.9729, 0.1806), (-0.1112, -0.1521, 0.103), (-0.2362, -0.1521, 0.1707), (-0.2362, -0.0271, 0.15), (0.8888, -0.1521, 0.1806), (0.7638, -0.1521, 0.1825), (0.7638, -0.0271, 0.08942), (0.3888, -0.1521, 0.1683), (0.2638, -0.1521, 0.1108), (0.2638, -0.0271, 0.224), (0.3888, -0.6521, 0.2135), (0.2638, -0.6521, 0.2618), (0.2638, -0.5271, 0.142), (0.8888, -0.6521, 0.08682), (0.7638, -0.6521, 0.2744), (0.7638, -0.5271, 0.1436), (-0.6112, -0.1521, 0.1109), (-0.7362, -0.1521, 0.1683), (-0.7362, -0.0271, 0.177), (-0.6112, -0.6521, 0.08079), (-0.7362, -0.6521, 0.2339), (-0.7362, -0.5271, 0.1916), (-0.1112, -0.6521, 0.2213), (-0.2362, -0.6521, 0.2271), (-0.2362, -0.5271, 0.09642), (-0.6112, 0.8479, 0.2173), (-0.7362, 0.8479, 0.2702), (-0.7362, 0.9729, 0.1528), (-0.6112, 0.3479, 0.2112), (-0.7362, 0.3479, 0.1439), (-0.7362, 0.4729, 0.1731), (-0.1112, 0.3479, 0.1825), (-0.2362, 0.3479, 0.1836), (-0.2362, 0.4729, 0.08694), (0.3888, 0.8479, 0.2674), (0.2638, 0.8479, 0.2288), (0.2638, 0.9729, 0.129), (0.3888, 0.3479, 0.1092), (0.2638, 0.3479, 0.07346), (0.2638, 0.4729, 0.1072), (0.8888, 0.3479, 0.1669), (0.7638, 0.3479, 0.1722), (0.7638, 0.4729, 0.1819), (0.6388, 0.3479, 0.1209), (0.5138, 0.3479, 0.1244), (0.5138, 0.4729, 0.1189), (0.6388, 0.0979, 0.1879), (0.5138, 0.0979, 0.0811), (0.5138, 0.2229, 0.07799), (0.8888, 0.0979, 0.072), (0.7638, 0.0979, 0.1535), (0.7638, 0.2229, 0.2265), (0.1388, 0.3479, 0.06036), (0.0138, 0.3479, 0.1891), (0.0138, 0.4729, 0.1173), (0.1388, 0.0979, 0.1686), (0.0138, 0.0979, 0.05502), (0.0138, 0.2229, 0.134), (0.3888, 0.0979, 0.1615), (0.2638, 0.0979, 0.2407), (0.2638, 0.2229, 0.2014), (0.1388, 0.8479, 0.1317), (0.0138, 0.8479, 0.03079), (0.0138, 0.9729, 0.05899), (0.1388, 0.5979, 0.1881), (0.0138, 0.5979, 0.1703), (0.0138, 0.7229, 0.08776), (0.3888, 0.5979, 0.1115), (0.2638, 0.5979, 0.2649), (0.2638, 0.7229, 0.1977), (-0.3612, 0.3479, 0.1543), (-0.4862, 0.3479, 0.1695), (-0.4862, 0.4729, 0.2422), (-0.3612, 0.0979, 0.05352), (-0.4862, 0.0979, 0.1917), (-0.4862, 0.2229, 0.1892), (-0.1112, 0.0979, 0.09834), (-0.2362, 0.0979, 0.1901), (-0.2362, 0.2229, 0.2393), (-0.8612, 0.3479, 0.2789), (-0.9862, 0.3479, 0.2291), (-0.9862, 0.4729, 0.2225), (-0.8612, 0.0979, 0.2132), (-0.9862, 0.0979, 0.234), (-0.9862, 0.2229, 0.07802), (-0.6112, 0.0979, 0.2492), (-0.7362, 0.0979, 0.1953), (-0.7362, 0.2229, 0.1241), (-0.8612, 0.8479, 0.2628), (-0.9862, 0.8479, 0.1821), (-0.9862, 0.9729, 0.07374), (-0.8612, 0.5979, 0.1741), (-0.9862, 0.5979, 0.08797), (-0.9862, 0.7229, 0.08495), (-0.6112, 0.5979, 0.1949), (-0.7362, 0.5979, 0.07122), (-0.7362, 0.7229, 0.2887), (-0.3612, -0.6521, 0.1082), (-0.4862, -0.6521, 0.1337), (-0.4862, -0.5271, 0.08429), (-0.3612, -0.9021, 0.06508), (-0.4862, -0.9021, 0.1056), (-0.4862, -0.7771, 0.05934), (-0.1112, -0.9021, 0.1671), (-0.2362, -0.9021, 0.1658), (-0.2362, -0.7771, 0.2407), (-0.8612, -0.6521, 0.1138), (-0.9862, -0.6521, 0.1704), (-0.9862, -0.5271, 0.154), (-0.8612, -0.9021, 0.2065), (-0.9862, -0.9021, 0.08271), (-0.9862, -0.7771, 0.08335), (-0.6112, -0.9021, 0.06001), (-0.7362, -0.9021, 0.1687), (-0.7362, -0.7771, 0.2407), (-0.8612, -0.1521, 0.277), (-0.9862, -0.1521, 0.2383), (-0.9862, -0.0271, 0.2043), (-0.8612, -0.4021, 0.2602), (-0.9862, -0.4021, 0.1412), (-0.9862, -0.2771, 0.1211), (-0.6112, -0.4021, 0.1653), (-0.7362, -0.4021, 0.1658), (-0.7362, -0.2771, 0.2025), (0.6388, -0.6521, 0.1243), (0.5138, -0.6521, 0.1567), (0.5138, -0.5271, 0.04926), (0.6388, -0.9021, 0.09587), (0.5138, -0.9021, 0.1122), (0.5138, -0.7771, 0.1256), (0.8888, -0.9021, 0.09822), (0.7638, -0.9021, 0.1983), (0.7638, -0.7771, 0.2899), (0.1388, -0.6521, 0.05735), (0.0138, -0.6521, 0.1625), (0.0138, -0.5271, 0.1155), (0.1388, -0.9021, 0.1506), (0.0138, -0.9021, 0.06326), (0.0138, -0.7771, 0.07372), (0.3888, -0.9021, 0.05093), (0.2638, -0.9021, 0.1734), (0.2638, -0.7771, 0.2535), (0.1388, -0.1521, 0.206), (0.0138, -0.1521, 0.2263), (0.0138, -0.0271, 0.1324), (0.1388, -0.4021, 0.1009), (0.0138, -0.4021, 0.1237), (0.0138, -0.2771, 0.2205), (0.3888, -0.4021, 0.09406), (0.2638, -0.4021, 0.1848), (0.2638, -0.2771, 0.1669), (0.6388, -0.1521, 0.2896), (0.5138, -0.1521, 0.2407), (0.5138, -0.0271, 0.2718), (0.6388, -0.4021, 0.2248), (0.5138, -0.4021, 0.1559), (0.5138, -0.2771, 0.1495), (0.8888, -0.4021, 0.1684), (0.7638, -0.4021, 0.1936), (0.7638, -0.2771, 0.1545), (-0.3612, -0.1521, 0.1078), (-0.4862, -0.1521, 0.1178), (-0.4862, -0.0271, 0.08116), (-0.3612, -0.4021, 0.2286), (-0.4862, -0.4021, 0.1072), (-0.4862, -0.2771, 0.06395), (-0.1112, -0.4021, 0.1798), (-0.2362, -0.4021, 0.266), (-0.2362, -0.2771, 0.2391), (-0.3612, 0.8479, 0.1592), (-0.4862, 0.8479, 0.1523), (-0.4862, 0.9729, 0.2201), (-0.3612, 0.5979, 0.1487), (-0.4862, 0.5979, 0.2527), (-0.4862, 0.7229, 0.1429), (-0.1112, 0.5979, 0.2891), (-0.2362, 0.5979, 0.1539), (-0.2362, 0.7229, 0.1847), (0.6388, 0.8479, 0.2929), (0.5138, 0.8479, 0.2234), (0.5138, 0.9729, 0.2005), (0.6388, 0.5979, 0.2318), (0.5138, 0.5979, 0.2063), (0.5138, 0.7229, 0.1967), (0.8888, 0.5979, 0.1913), (0.7638, 0.5979, 0.3328), (0.7638, 0.7229, 0.2252), (0.8888, 0.7229, 0.07396), (0.6388, 0.7229, 0.2827), (0.6388, 0.9729, 0.1777), (-0.1112, 0.7229, 0.2831), (-0.3612, 0.7229, 0.1737), (-0.3612, 0.9729, 0.137), (-0.1112, -0.2771, 0.09291), (-0.3612, -0.2771, 0.2938), (-0.3612, -0.0271, 0.08713), (0.8888, -0.2771, 0.1942), (0.6388, -0.2771, 0.3165), (0.6388, -0.0271, 0.1906), (0.3888, -0.2771, 0.08007), (0.1388, -0.2771, 0.3392), (0.1388, -0.0271, 0.1488), (0.3888, -0.7771, 0.266), (0.1388, -0.7771, 0.1632), (0.1388, -0.5271, 0.1137), (0.8888, -0.7771, 0.151), (0.6388, -0.7771, 0.2925), (0.6388, -0.5271, 0.06747), (-0.6112, -0.2771, 0.03592), (-0.8612, -0.2771, 0.1775), (-0.8612, -0.0271, 0.2407), (-0.6112, -0.7771, 0.1444), (-0.8612, -0.7771, 0.1673), (-0.8612, -0.5271, 0.2178), (-0.1112, -0.7771, 0.2454), (-0.3612, -0.7771, 0.133), (-0.3612, -0.5271, 0.1284), (-0.6112, 0.7229, 0.09798), (-0.8612, 0.7229, 0.1985), (-0.8612, 0.9729, 0.1489), (-0.6112, 0.2229, 0.2407), (-0.8612, 0.2229, 0.2018), (-0.8612, 0.4729, 0.2474), (-0.1112, 0.2229, 0.2657), (-0.3612, 0.2229, 0.1522), (-0.3612, 0.4729, 0.09812), (0.3888, 0.7229, 0.189), (0.1388, 0.7229, 0.3451), (0.1388, 0.9729, 0.0565), (0.3888, 0.2229, 0.1608), (0.1388, 0.2229, 0.1769), (0.1388, 0.4729, 0.1587), (0.8888, 0.2229, 0.2208), (0.6388, 0.2229, 0.325), (0.6388, 0.4729, 0.1631), (0.8888, 0.4729, 0.152), (0.3888, 0.4729, 0.08756), (0.3888, 0.9729, 0.2071), (-0.1112, 0.4729, 0.1038), (-0.6112, 0.4729, 0.3058), (-0.6112, 0.9729, 0.224), (-0.1112, -0.5271, 0.06449), (-0.6112, -0.5271, 0.1584), (-0.6112, -0.0271, 0.1751), (0.8888, -0.5271, 0.169), (0.3888, -0.5271, 0.2487), (0.3888, -0.0271, 0.1417), (0.8888, -0.0271, 0.1493), (-0.1112, -0.0271, 0.06925), (-0.1112, 0.9729, 0.1542), (0.8888, 0.9729, 0.12)], [], [(291, 492, 1088), (297, 488, 1087), (298, 495, 1086), (295, 496, 1085), (313, 484, 1084), (314, 499, 1083), (307, 500, 1082), (317, 483, 1081), (318, 503, 1080), (310, 504, 1079), (321, 476, 1078), (322, 507, 1077), (309, 508, 1076), (325, 480, 1075), (326, 511, 1074), (303, 512, 1073), (369, 472, 1072), (370, 515, 1071), (343, 516, 1070), (373, 471, 1069), (374, 519, 1068), (366, 520, 1067), (377, 440, 1066), (378, 523, 1065), (365, 524, 1064), (381, 468, 1063), (382, 527, 1062), (349, 528, 1061), (385, 467, 1060), (386, 531, 1059), (362, 532, 1058), (389, 436, 1057), (390, 535, 1056), (361, 536, 1055), (393, 464, 1054), (394, 539, 1053), (350, 540, 1052), (397, 463, 1051), (398, 543, 1050), (358, 544, 1049), (401, 443, 1048), (402, 547, 1047), (357, 548, 1046), (405, 460, 1045), (406, 551, 1044), (347, 552, 1043), (409, 459, 1042), (410, 555, 1041), (354, 556, 1040), (413, 444, 1039), (414, 559, 1038), (353, 560, 1037), (417, 456, 1036), (418, 563, 1035), (335, 564, 1034), (421, 455, 1033), (422, 567, 1032), (338, 568, 1031), (425, 448, 1030), (426, 571, 1029), (337, 572, 1028), (429, 452, 1027), (430, 575, 1026), (331, 576, 1025), (577, 432, 1024), (578, 579, 1023), (475, 580, 1022), (581, 431, 1021), (582, 583, 1020), (574, 584, 1019), (585, 308, 1018), (586, 587, 1017), (573, 588, 1016), (589, 428, 1015), (590, 591, 1014), (481, 592, 1013), (593, 427, 1012), (594, 595, 1011), (570, 596, 1010), (597, 304, 1009), (598, 599, 1008), (569, 600, 1007), (601, 424, 1006), (602, 603, 1005), (482, 604, 1004), (605, 423, 1003), (606, 607, 1002), (566, 608, 1001), (609, 311, 1000), (610, 611, 999), (565, 612, 998), (613, 420, 997), (614, 615, 996), (479, 616, 995), (617, 419, 994), (618, 619, 993), (562, 620, 992), (621, 312, 991), (622, 623, 990), (561, 624, 989), (625, 416, 988), (626, 627, 987), (497, 628, 986), (629, 415, 985), (630, 631, 984), (558, 632, 983), (633, 300, 982), (634, 635, 981), (557, 636, 980), (637, 412, 979), (638, 639, 978), (498, 640, 977), (641, 411, 976), (642, 643, 975), (554, 644, 974), (645, 315, 973), (646, 647, 972), (553, 648, 971), (649, 408, 970), (650, 651, 969), (491, 652, 968), (653, 407, 967), (654, 655, 966), (550, 656, 965), (657, 316, 964), (658, 659, 963), (549, 660, 962), (661, 404, 961), (662, 663, 960), (501, 664, 959), (665, 403, 958), (666, 667, 957), (546, 668, 956), (669, 299, 955), (670, 671, 954), (545, 672, 953), (673, 400, 952), (674, 675, 951), (502, 676, 950), (677, 399, 949), (678, 679, 948), (542, 680, 947), (681, 319, 946), (682, 683, 945), (541, 684, 944), (685, 396, 943), (686, 687, 942), (494, 688, 941), (689, 395, 940), (690, 691, 939), (538, 692, 938), (693, 320, 937), (694, 695, 936), (537, 696, 935), (697, 392, 934), (698, 699, 933), (505, 700, 932), (701, 391, 931), (702, 703, 930), (534, 704, 929), (705, 292, 928), (706, 707, 927), (533, 708, 926), (709, 388, 925), (710, 711, 924), (506, 712, 923), (713, 387, 922), (714, 715, 921), (530, 716, 920), (717, 323, 919), (718, 719, 918), (529, 720, 917), (721, 384, 916), (722, 723, 915), (493, 724, 914), (725, 383, 913), (726, 727, 912), (526, 728, 911), (729, 324, 910), (730, 731, 909), (525, 732, 908), (733, 380, 907), (734, 735, 906), (509, 736, 905), (737, 379, 904), (738, 739, 903), (522, 740, 902), (741, 296, 901), (742, 743, 900), (521, 744, 899), (745, 376, 898), (746, 747, 897), (510, 748, 896), (749, 375, 895), (750, 751, 894), (518, 752, 893), (753, 327, 892), (754, 755, 891), (517, 756, 890), (757, 372, 889), (758, 759, 888), (487, 760, 887), (761, 371, 886), (762, 763, 885), (514, 764, 884), (765, 328, 883), (766, 767, 882), (513, 768, 881), (769, 368, 880), (770, 771, 879), (447, 772, 878), (773, 367, 877), (774, 775, 876), (470, 776, 875), (777, 336, 874), (778, 779, 873), (469, 780, 872), (781, 364, 871), (782, 783, 870), (453, 784, 869), (785, 363, 868), (786, 787, 867), (466, 788, 866), (789, 332, 865), (790, 791, 864), (465, 792, 863), (793, 360, 862), (794, 795, 861), (454, 796, 860), (797, 359, 859), (798, 799, 858), (462, 800, 857), (801, 339, 856), (802, 803, 855), (461, 804, 854), (805, 356, 853), (806, 807, 852), (451, 808, 851), (809, 355, 850), (810, 811, 849), (458, 812, 848), (813, 340, 847), (814, 815, 846), (457, 816, 845), (817, 352, 844), (818, 819, 843), (439, 820, 842), (821, 351, 841), (822, 823, 840), (442, 824, 839), (825, 344, 838), (826, 827, 837), (441, 828, 836), (829, 348, 835), (830, 831, 834), (435, 832, 833), (833, 288, 830), (576, 830, 224), (27, 833, 576), (834, 221, 573), (432, 573, 80), (224, 834, 432), (835, 44, 429), (831, 429, 221), (288, 835, 831), (836, 287, 826), (572, 826, 220), (33, 836, 572), (837, 217, 569), (428, 569, 79), (220, 837, 428), (838, 40, 425), (827, 425, 217), (287, 838, 827), (839, 286, 822), (568, 822, 216), (34, 839, 568), (840, 213, 565), (424, 565, 78), (216, 840, 424), (841, 47, 421), (823, 421, 213), (286, 841, 823), (842, 285, 818), (564, 818, 212), (31, 842, 564), (843, 209, 561), (420, 561, 77), (212, 843, 420), (844, 48, 417), (819, 417, 209), (285, 844, 819), (845, 284, 814), (560, 814, 208), (49, 845, 560), (846, 205, 557), (416, 557, 76), (208, 846, 416), (847, 36, 413), (815, 413, 205), (284, 847, 815), (848, 283, 810), (556, 810, 204), (50, 848, 556), (849, 201, 553), (412, 553, 75), (204, 849, 412), (850, 51, 409), (811, 409, 201), (283, 850, 811), (851, 282, 806), (552, 806, 200), (43, 851, 552), (852, 197, 549), (408, 549, 74), (200, 852, 408), (853, 52, 405), (807, 405, 197), (282, 853, 807), (854, 281, 802), (548, 802, 196), (53, 854, 548), (855, 193, 545), (404, 545, 73), (196, 855, 404), (856, 35, 401), (803, 401, 193), (281, 856, 803), (857, 280, 798), (544, 798, 192), (54, 857, 544), (858, 189, 541), (400, 541, 72), (192, 858, 400), (859, 55, 397), (799, 397, 189), (280, 859, 799), (860, 279, 794), (540, 794, 188), (46, 860, 540), (861, 185, 537), (396, 537, 71), (188, 861, 396), (862, 56, 393), (795, 393, 185), (279, 862, 795), (863, 278, 790), (536, 790, 184), (57, 863, 536), (864, 181, 533), (392, 533, 70), (184, 864, 392), (865, 28, 389), (791, 389, 181), (278, 865, 791), (866, 277, 786), (532, 786, 180), (58, 866, 532), (867, 177, 529), (388, 529, 69), (180, 867, 388), (868, 59, 385), (787, 385, 177), (277, 868, 787), (869, 276, 782), (528, 782, 176), (45, 869, 528), (870, 173, 525), (384, 525, 68), (176, 870, 384), (871, 60, 381), (783, 381, 173), (276, 871, 783), (872, 275, 778), (524, 778, 172), (61, 872, 524), (873, 169, 521), (380, 521, 67), (172, 873, 380), (874, 32, 377), (779, 377, 169), (275, 874, 779), (875, 274, 774), (520, 774, 168), (62, 875, 520), (876, 165, 517), (376, 517, 66), (168, 876, 376), (877, 63, 373), (775, 373, 165), (274, 877, 775), (878, 273, 770), (516, 770, 164), (39, 878, 516), (879, 161, 513), (372, 513, 65), (164, 879, 372), (880, 64, 369), (771, 369, 161), (273, 880, 771), (881, 272, 766), (515, 766, 163), (65, 881, 515), (882, 118, 470), (371, 470, 62), (163, 882, 371), (883, 24, 326), (767, 326, 118), (272, 883, 767), (884, 271, 762), (456, 762, 104), (48, 884, 456), (885, 158, 510), (312, 510, 20), (104, 885, 312), (886, 62, 366), (763, 366, 158), (271, 886, 763), (887, 270, 758), (496, 758, 144), (6, 887, 496), (888, 162, 514), (352, 514, 48), (144, 888, 352), (889, 65, 370), (759, 370, 162), (270, 889, 759), (890, 269, 754), (519, 754, 167), (66, 890, 519), (891, 101, 453), (375, 453, 45), (167, 891, 375), (892, 17, 309), (755, 309, 101), (269, 892, 755), (893, 268, 750), (444, 750, 92), (36, 893, 444), (894, 141, 493), (300, 493, 8), (92, 894, 300), (895, 45, 349), (751, 349, 141), (268, 895, 751), (896, 267, 746), (484, 746, 132), (20, 896, 484), (897, 166, 518), (340, 518, 36), (132, 897, 340), (898, 66, 374), (747, 374, 166), (267, 898, 747), (899, 266, 742), (523, 742, 171), (67, 899, 523), (900, 89, 441), (379, 441, 33), (171, 900, 379), (901, 7, 297), (743, 297, 89), (266, 901, 743), (902, 265, 738), (471, 738, 119), (63, 902, 471), (903, 129, 481), (327, 481, 17), (119, 903, 327), (904, 33, 337), (739, 337, 129), (265, 904, 739), (905, 264, 734), (511, 734, 159), (24, 905, 511), (906, 170, 522), (367, 522, 63), (159, 906, 367), (907, 67, 378), (735, 378, 170), (264, 907, 735), (908, 263, 730), (527, 730, 175), (68, 908, 527), (909, 114, 466), (383, 466, 58), (175, 909, 383), (910, 23, 322), (731, 322, 114), (263, 910, 731), (911, 262, 726), (455, 726, 103), (47, 911, 455), (912, 154, 506), (311, 506, 19), (103, 912, 311), (913, 58, 362), (727, 362, 154), (262, 913, 727), (914, 261, 722), (495, 722, 143), (8, 914, 495), (915, 174, 526), (351, 526, 47), (143, 915, 351), (916, 68, 382), (723, 382, 174), (261, 916, 723), (917, 260, 718), (531, 718, 179), (69, 917, 531), (918, 125, 333), (387, 333, 29), (179, 918, 387), (919, 13, 477), (719, 477, 125), (260, 919, 719), (920, 259, 714), (443, 714, 91), (35, 920, 443), (921, 85, 293), (299, 293, 4), (91, 921, 299), (922, 29, 437), (715, 437, 85), (259, 922, 715), (923, 258, 710), (483, 710, 131), (19, 923, 483), (924, 178, 530), (339, 530, 35), (131, 924, 339), (925, 69, 386), (711, 386, 178), (258, 925, 711), (926, 257, 706), (535, 706, 183), (70, 926, 535), (927, 137, 345), (391, 345, 41), (183, 927, 391), (928, 2, 489), (707, 489, 137), (257, 928, 707), (929, 256, 702), (467, 702, 115), (59, 929, 467), (930, 97, 305), (323, 305, 13), (115, 930, 323), (931, 41, 449), (703, 449, 97), (256, 931, 703), (932, 255, 698), (507, 698, 155), (23, 932, 507), (933, 182, 534), (363, 534, 59), (155, 933, 363), (934, 70, 390), (699, 390, 182), (255, 934, 699), (935, 254, 694), (539, 694, 187), (71, 935, 539), (936, 110, 462), (395, 462, 54), (187, 936, 395), (937, 22, 318), (695, 318, 110), (254, 937, 695), (938, 253, 690), (334, 690, 126), (30, 938, 334), (939, 150, 502), (478, 502, 14), (126, 939, 478), (940, 54, 358), (691, 358, 150), (253, 940, 691), (941, 252, 686), (294, 686, 86), (5, 941, 294), (942, 186, 538), (438, 538, 30), (86, 942, 438), (943, 71, 394), (687, 394, 186), (252, 943, 687), (944, 251, 682), (543, 682, 191), (72, 944, 543), (945, 121, 329), (399, 329, 25), (191, 945, 399), (946, 9, 473), (683, 473, 121), (251, 946, 683), (947, 250, 678), (346, 678, 138), (42, 947, 346), (948, 81, 289), (490, 289, 0), (138, 948, 490), (949, 25, 433), (679, 433, 81), (250, 949, 679), (950, 249, 674), (306, 674, 98), (14, 950, 306), (951, 190, 542), (450, 542, 42), (98, 951, 450), (952, 72, 398), (675, 398, 190), (249, 952, 675), (953, 248, 670), (547, 670, 195), (73, 953, 547), (954, 133, 341), (403, 341, 37), (195, 954, 403), (955, 4, 485), (671, 485, 133), (248, 955, 671), (956, 247, 666), (463, 666, 111), (55, 956, 463), (957, 93, 301), (319, 301, 9), (111, 957, 319), (958, 37, 445), (667, 445, 93), (247, 958, 667), (959, 246, 662), (503, 662, 151), (22, 959, 503), (960, 194, 546), (359, 546, 55), (151, 960, 359), (961, 73, 402), (663, 402, 194), (246, 961, 663), (962, 245, 658), (551, 658, 199), (74, 962, 551), (963, 106, 458), (407, 458, 50), (199, 963, 407), (964, 21, 314), (659, 314, 106), (245, 964, 659), (965, 244, 654), (330, 654, 122), (26, 965, 330), (966, 146, 498), (474, 498, 10), (122, 966, 474), (967, 50, 354), (655, 354, 146), (244, 967, 655), (968, 243, 650), (290, 650, 82), (1, 968, 290), (969, 198, 550), (434, 550, 26), (82, 969, 434), (970, 74, 406), (651, 406, 198), (243, 970, 651), (971, 242, 646), (555, 646, 203), (75, 971, 555), (972, 102, 454), (411, 454, 46), (203, 972, 411), (973, 18, 310), (647, 310, 102), (242, 973, 647), (974, 241, 642), (342, 642, 134), (38, 974, 342), (975, 142, 494), (486, 494, 5), (134, 975, 486), (976, 46, 350), (643, 350, 142), (241, 976, 643), (977, 240, 638), (302, 638, 94), (10, 977, 302), (978, 202, 554), (446, 554, 38), (94, 978, 446), (979, 75, 410), (639, 410, 202), (240, 979, 639), (980, 239, 634), (559, 634, 207), (76, 980, 559), (981, 90, 442), (415, 442, 34), (207, 981, 415), (982, 8, 298), (635, 298, 90), (239, 982, 635), (983, 238, 630), (459, 630, 107), (51, 983, 459), (984, 130, 482), (315, 482, 18), (107, 984, 315), (985, 34, 338), (631, 338, 130), (238, 985, 631), (986, 237, 626), (499, 626, 147), (21, 986, 499), (987, 206, 558), (355, 558, 51), (147, 987, 355), (988, 76, 414), (627, 414, 206), (237, 988, 627), (989, 236, 622), (563, 622, 211), (77, 989, 563), (990, 105, 457), (419, 457, 49), (211, 990, 419), (991, 20, 313), (623, 313, 105), (236, 991, 623), (992, 235, 618), (460, 618, 108), (52, 992, 460), (993, 145, 497), (316, 497, 21), (108, 993, 316), (994, 49, 353), (619, 353, 145), (235, 994, 619), (995, 234, 614), (500, 614, 148), (15, 995, 500), (996, 210, 562), (356, 562, 52), (148, 996, 356), (997, 77, 418), (615, 418, 210), (234, 997, 615), (998, 233, 610), (567, 610, 215), (78, 998, 567), (999, 109, 461), (423, 461, 53), (215, 999, 423), (1000, 19, 317), (611, 317, 109), (233, 1000, 611), (1001, 232, 606), (464, 606, 112), (56, 1001, 464), (1002, 149, 501), (320, 501, 22), (112, 1002, 320), (1003, 53, 357), (607, 357, 149), (232, 1003, 607), (1004, 231, 602), (504, 602, 152), (18, 1004, 504), (1005, 214, 566), (360, 566, 56), (152, 1005, 360), (1006, 78, 422), (603, 422, 214), (231, 1006, 603), (1007, 230, 598), (571, 598, 219), (79, 1007, 571), (1008, 113, 465), (427, 465, 57), (219, 1008, 427), (1009, 12, 321), (599, 321, 113), (230, 1009, 599), (1010, 229, 594), (468, 594, 116), (60, 1010, 468), (1011, 153, 505), (324, 505, 23), (116, 1011, 324), (1012, 57, 361), (595, 361, 153), (229, 1012, 595), (1013, 228, 590), (508, 590, 156), (17, 1013, 508), (1014, 218, 570), (364, 570, 60), (156, 1014, 364), (1015, 79, 426), (591, 426, 218), (228, 1015, 591), (1016, 227, 586), (575, 586, 223), (80, 1016, 575), (1017, 117, 469), (431, 469, 61), (223, 1017, 431), (1018, 16, 325), (587, 325, 117), (227, 1018, 587), (1019, 226, 582), (472, 582, 120), (64, 1019, 472), (1020, 157, 509), (328, 509, 24), (120, 1020, 328), (1021, 61, 365), (583, 365, 157), (226, 1021, 583), (1022, 225, 578), (512, 578, 160), (11, 1022, 512), (1023, 222, 574), (368, 574, 64), (160, 1023, 368), (1024, 80, 430), (579, 430, 222), (225, 1024, 579), (1025, 224, 577), (580, 577, 225), (123, 1025, 580), (1026, 223, 581), (584, 581, 226), (222, 1026, 584), (1027, 100, 585), (588, 585, 227), (221, 1027, 588), (1028, 220, 589), (592, 589, 228), (129, 1028, 592), (1029, 219, 593), (596, 593, 229), (218, 1029, 596), (1030, 96, 597), (600, 597, 230), (217, 1030, 600), (1031, 216, 601), (604, 601, 231), (130, 1031, 604), (1032, 215, 605), (608, 605, 232), (214, 1032, 608), (1033, 103, 609), (612, 609, 233), (213, 1033, 612), (1034, 212, 613), (616, 613, 234), (127, 1034, 616), (1035, 211, 617), (620, 617, 235), (210, 1035, 620), (1036, 104, 621), (624, 621, 236), (209, 1036, 624), (1037, 208, 625), (628, 625, 237), (145, 1037, 628), (1038, 207, 629), (632, 629, 238), (206, 1038, 632), (1039, 92, 633), (636, 633, 239), (205, 1039, 636), (1040, 204, 637), (640, 637, 240), (146, 1040, 640), (1041, 203, 641), (644, 641, 241), (202, 1041, 644), (1042, 107, 645), (648, 645, 242), (201, 1042, 648), (1043, 200, 649), (652, 649, 243), (139, 1043, 652), (1044, 199, 653), (656, 653, 244), (198, 1044, 656), (1045, 108, 657), (660, 657, 245), (197, 1045, 660), (1046, 196, 661), (664, 661, 246), (149, 1046, 664), (1047, 195, 665), (668, 665, 247), (194, 1047, 668), (1048, 91, 669), (672, 669, 248), (193, 1048, 672), (1049, 192, 673), (676, 673, 249), (150, 1049, 676), (1050, 191, 677), (680, 677, 250), (190, 1050, 680), (1051, 111, 681), (684, 681, 251), (189, 1051, 684), (1052, 188, 685), (688, 685, 252), (142, 1052, 688), (1053, 187, 689), (692, 689, 253), (186, 1053, 692), (1054, 112, 693), (696, 693, 254), (185, 1054, 696), (1055, 184, 697), (700, 697, 255), (153, 1055, 700), (1056, 183, 701), (704, 701, 256), (182, 1056, 704), (1057, 84, 705), (708, 705, 257), (181, 1057, 708), (1058, 180, 709), (712, 709, 258), (154, 1058, 712), (1059, 179, 713), (716, 713, 259), (178, 1059, 716), (1060, 115, 717), (720, 717, 260), (177, 1060, 720), (1061, 176, 721), (724, 721, 261), (141, 1061, 724), (1062, 175, 725), (728, 725, 262), (174, 1062, 728), (1063, 116, 729), (732, 729, 263), (173, 1063, 732), (1064, 172, 733), (736, 733, 264), (157, 1064, 736), (1065, 171, 737), (740, 737, 265), (170, 1065, 740), (1066, 88, 741), (744, 741, 266), (169, 1066, 744), (1067, 168, 745), (748, 745, 267), (158, 1067, 748), (1068, 167, 749), (752, 749, 268), (166, 1068, 752), (1069, 119, 753), (756, 753, 269), (165, 1069, 756), (1070, 164, 757), (760, 757, 270), (135, 1070, 760), (1071, 163, 761), (764, 761, 271), (162, 1071, 764), (1072, 120, 765), (768, 765, 272), (161, 1072, 768), (1073, 160, 769), (772, 769, 273), (95, 1073, 772), (1074, 159, 773), (776, 773, 274), (118, 1074, 776), (1075, 128, 777), (780, 777, 275), (117, 1075, 780), (1076, 156, 781), (784, 781, 276), (101, 1076, 784), (1077, 155, 785), (788, 785, 277), (114, 1077, 788), (1078, 124, 789), (792, 789, 278), (113, 1078, 792), (1079, 152, 793), (796, 793, 279), (102, 1079, 796), (1080, 151, 797), (800, 797, 280), (110, 1080, 800), (1081, 131, 801), (804, 801, 281), (109, 1081, 804), (1082, 148, 805), (808, 805, 282), (99, 1082, 808), (1083, 147, 809), (812, 809, 283), (106, 1083, 812), (1084, 132, 813), (816, 813, 284), (105, 1084, 816), (1085, 144, 817), (820, 817, 285), (87, 1085, 820), (1086, 143, 821), (824, 821, 286), (90, 1086, 824), (1087, 136, 825), (828, 825, 287), (89, 1087, 828), (1088, 140, 829), (832, 829, 288), (83, 1088, 832), (291, 3, 492), (297, 7, 488), (298, 8, 495), (295, 6, 496), (313, 20, 484), (314, 21, 499), (307, 15, 500), (317, 19, 483), (318, 22, 503), (310, 18, 504), (321, 12, 476), (322, 23, 507), (309, 17, 508), (325, 16, 480), (326, 24, 511), (303, 11, 512), (369, 64, 472), (370, 65, 515), (343, 39, 516), (373, 63, 471), (374, 66, 519), (366, 62, 520), (377, 32, 440), (378, 67, 523), (365, 61, 524), (381, 60, 468), (382, 68, 527), (349, 45, 528), (385, 59, 467), (386, 69, 531), (362, 58, 532), (389, 28, 436), (390, 70, 535), (361, 57, 536), (393, 56, 464), (394, 71, 539), (350, 46, 540), (397, 55, 463), (398, 72, 543), (358, 54, 544), (401, 35, 443), (402, 73, 547), (357, 53, 548), (405, 52, 460), (406, 74, 551), (347, 43, 552), (409, 51, 459), (410, 75, 555), (354, 50, 556), (413, 36, 444), (414, 76, 559), (353, 49, 560), (417, 48, 456), (418, 77, 563), (335, 31, 564), (421, 47, 455), (422, 78, 567), (338, 34, 568), (425, 40, 448), (426, 79, 571), (337, 33, 572), (429, 44, 452), (430, 80, 575), (331, 27, 576), (577, 224, 432), (578, 225, 579), (475, 123, 580), (581, 223, 431), (582, 226, 583), (574, 222, 584), (585, 100, 308), (586, 227, 587), (573, 221, 588), (589, 220, 428), (590, 228, 591), (481, 129, 592), (593, 219, 427), (594, 229, 595), (570, 218, 596), (597, 96, 304), (598, 230, 599), (569, 217, 600), (601, 216, 424), (602, 231, 603), (482, 130, 604), (605, 215, 423), (606, 232, 607), (566, 214, 608), (609, 103, 311), (610, 233, 611), (565, 213, 612), (613, 212, 420), (614, 234, 615), (479, 127, 616), (617, 211, 419), (618, 235, 619), (562, 210, 620), (621, 104, 312), (622, 236, 623), (561, 209, 624), (625, 208, 416), (626, 237, 627), (497, 145, 628), (629, 207, 415), (630, 238, 631), (558, 206, 632), (633, 92, 300), (634, 239, 635), (557, 205, 636), (637, 204, 412), (638, 240, 639), (498, 146, 640), (641, 203, 411), (642, 241, 643), (554, 202, 644), (645, 107, 315), (646, 242, 647), (553, 201, 648), (649, 200, 408), (650, 243, 651), (491, 139, 652), (653, 199, 407), (654, 244, 655), (550, 198, 656), (657, 108, 316), (658, 245, 659), (549, 197, 660), (661, 196, 404), (662, 246, 663), (501, 149, 664), (665, 195, 403), (666, 247, 667), (546, 194, 668), (669, 91, 299), (670, 248, 671), (545, 193, 672), (673, 192, 400), (674, 249, 675), (502, 150, 676), (677, 191, 399), (678, 250, 679), (542, 190, 680), (681, 111, 319), (682, 251, 683), (541, 189, 684), (685, 188, 396), (686, 252, 687), (494, 142, 688), (689, 187, 395), (690, 253, 691), (538, 186, 692), (693, 112, 320), (694, 254, 695), (537, 185, 696), (697, 184, 392), (698, 255, 699), (505, 153, 700), (701, 183, 391), (702, 256, 703), (534, 182, 704), (705, 84, 292), (706, 257, 707), (533, 181, 708), (709, 180, 388), (710, 258, 711), (506, 154, 712), (713, 179, 387), (714, 259, 715), (530, 178, 716), (717, 115, 323), (718, 260, 719), (529, 177, 720), (721, 176, 384), (722, 261, 723), (493, 141, 724), (725, 175, 383), (726, 262, 727), (526, 174, 728), (729, 116, 324), (730, 263, 731), (525, 173, 732), (733, 172, 380), (734, 264, 735), (509, 157, 736), (737, 171, 379), (738, 265, 739), (522, 170, 740), (741, 88, 296), (742, 266, 743), (521, 169, 744), (745, 168, 376), (746, 267, 747), (510, 158, 748), (749, 167, 375), (750, 268, 751), (518, 166, 752), (753, 119, 327), (754, 269, 755), (517, 165, 756), (757, 164, 372), (758, 270, 759), (487, 135, 760), (761, 163, 371), (762, 271, 763), (514, 162, 764), (765, 120, 328), (766, 272, 767), (513, 161, 768), (769, 160, 368), (770, 273, 771), (447, 95, 772), (773, 159, 367), (774, 274, 775), (470, 118, 776), (777, 128, 336), (778, 275, 779), (469, 117, 780), (781, 156, 364), (782, 276, 783), (453, 101, 784), (785, 155, 363), (786, 277, 787), (466, 114, 788), (789, 124, 332), (790, 278, 791), (465, 113, 792), (793, 152, 360), (794, 279, 795), (454, 102, 796), (797, 151, 359), (798, 280, 799), (462, 110, 800), (801, 131, 339), (802, 281, 803), (461, 109, 804), (805, 148, 356), (806, 282, 807), (451, 99, 808), (809, 147, 355), (810, 283, 811), (458, 106, 812), (813, 132, 340), (814, 284, 815), (457, 105, 816), (817, 144, 352), (818, 285, 819), (439, 87, 820), (821, 143, 351), (822, 286, 823), (442, 90, 824), (825, 136, 344), (826, 287, 827), (441, 89, 828), (829, 140, 348), (830, 288, 831), (435, 83, 832), (833, 832, 288), (576, 833, 830), (27, 435, 833), (834, 831, 221), (432, 834, 573), (224, 830, 834), (835, 348, 44), (831, 835, 429), (288, 829, 835), (836, 828, 287), (572, 836, 826), (33, 441, 836), (837, 827, 217), (428, 837, 569), (220, 826, 837), (838, 344, 40), (827, 838, 425), (287, 825, 838), (839, 824, 286), (568, 839, 822), (34, 442, 839), (840, 823, 213), (424, 840, 565), (216, 822, 840), (841, 351, 47), (823, 841, 421), (286, 821, 841), (842, 820, 285), (564, 842, 818), (31, 439, 842), (843, 819, 209), (420, 843, 561), (212, 818, 843), (844, 352, 48), (819, 844, 417), (285, 817, 844), (845, 816, 284), (560, 845, 814), (49, 457, 845), (846, 815, 205), (416, 846, 557), (208, 814, 846), (847, 340, 36), (815, 847, 413), (284, 813, 847), (848, 812, 283), (556, 848, 810), (50, 458, 848), (849, 811, 201), (412, 849, 553), (204, 810, 849), (850, 355, 51), (811, 850, 409), (283, 809, 850), (851, 808, 282), (552, 851, 806), (43, 451, 851), (852, 807, 197), (408, 852, 549), (200, 806, 852), (853, 356, 52), (807, 853, 405), (282, 805, 853), (854, 804, 281), (548, 854, 802), (53, 461, 854), (855, 803, 193), (404, 855, 545), (196, 802, 855), (856, 339, 35), (803, 856, 401), (281, 801, 856), (857, 800, 280), (544, 857, 798), (54, 462, 857), (858, 799, 189), (400, 858, 541), (192, 798, 858), (859, 359, 55), (799, 859, 397), (280, 797, 859), (860, 796, 279), (540, 860, 794), (46, 454, 860), (861, 795, 185), (396, 861, 537), (188, 794, 861), (862, 360, 56), (795, 862, 393), (279, 793, 862), (863, 792, 278), (536, 863, 790), (57, 465, 863), (864, 791, 181), (392, 864, 533), (184, 790, 864), (865, 332, 28), (791, 865, 389), (278, 789, 865), (866, 788, 277), (532, 866, 786), (58, 466, 866), (867, 787, 177), (388, 867, 529), (180, 786, 867), (868, 363, 59), (787, 868, 385), (277, 785, 868), (869, 784, 276), (528, 869, 782), (45, 453, 869), (870, 783, 173), (384, 870, 525), (176, 782, 870), (871, 364, 60), (783, 871, 381), (276, 781, 871), (872, 780, 275), (524, 872, 778), (61, 469, 872), (873, 779, 169), (380, 873, 521), (172, 778, 873), (874, 336, 32), (779, 874, 377), (275, 777, 874), (875, 776, 274), (520, 875, 774), (62, 470, 875), (876, 775, 165), (376, 876, 517), (168, 774, 876), (877, 367, 63), (775, 877, 373), (274, 773, 877), (878, 772, 273), (516, 878, 770), (39, 447, 878), (879, 771, 161), (372, 879, 513), (164, 770, 879), (880, 368, 64), (771, 880, 369), (273, 769, 880), (881, 768, 272), (515, 881, 766), (65, 513, 881), (882, 767, 118), (371, 882, 470), (163, 766, 882), (883, 328, 24), (767, 883, 326), (272, 765, 883), (884, 764, 271), (456, 884, 762), (48, 514, 884), (885, 763, 158), (312, 885, 510), (104, 762, 885), (886, 371, 62), (763, 886, 366), (271, 761, 886), (887, 760, 270), (496, 887, 758), (6, 487, 887), (888, 759, 162), (352, 888, 514), (144, 758, 888), (889, 372, 65), (759, 889, 370), (270, 757, 889), (890, 756, 269), (519, 890, 754), (66, 517, 890), (891, 755, 101), (375, 891, 453), (167, 754, 891), (892, 327, 17), (755, 892, 309), (269, 753, 892), (893, 752, 268), (444, 893, 750), (36, 518, 893), (894, 751, 141), (300, 894, 493), (92, 750, 894), (895, 375, 45), (751, 895, 349), (268, 749, 895), (896, 748, 267), (484, 896, 746), (20, 510, 896), (897, 747, 166), (340, 897, 518), (132, 746, 897), (898, 376, 66), (747, 898, 374), (267, 745, 898), (899, 744, 266), (523, 899, 742), (67, 521, 899), (900, 743, 89), (379, 900, 441), (171, 742, 900), (901, 296, 7), (743, 901, 297), (266, 741, 901), (902, 740, 265), (471, 902, 738), (63, 522, 902), (903, 739, 129), (327, 903, 481), (119, 738, 903), (904, 379, 33), (739, 904, 337), (265, 737, 904), (905, 736, 264), (511, 905, 734), (24, 509, 905), (906, 735, 170), (367, 906, 522), (159, 734, 906), (907, 380, 67), (735, 907, 378), (264, 733, 907), (908, 732, 263), (527, 908, 730), (68, 525, 908), (909, 731, 114), (383, 909, 466), (175, 730, 909), (910, 324, 23), (731, 910, 322), (263, 729, 910), (911, 728, 262), (455, 911, 726), (47, 526, 911), (912, 727, 154), (311, 912, 506), (103, 726, 912), (913, 383, 58), (727, 913, 362), (262, 725, 913), (914, 724, 261), (495, 914, 722), (8, 493, 914), (915, 723, 174), (351, 915, 526), (143, 722, 915), (916, 384, 68), (723, 916, 382), (261, 721, 916), (917, 720, 260), (531, 917, 718), (69, 529, 917), (918, 719, 125), (387, 918, 333), (179, 718, 918), (919, 323, 13), (719, 919, 477), (260, 717, 919), (920, 716, 259), (443, 920, 714), (35, 530, 920), (921, 715, 85), (299, 921, 293), (91, 714, 921), (922, 387, 29), (715, 922, 437), (259, 713, 922), (923, 712, 258), (483, 923, 710), (19, 506, 923), (924, 711, 178), (339, 924, 530), (131, 710, 924), (925, 388, 69), (711, 925, 386), (258, 709, 925), (926, 708, 257), (535, 926, 706), (70, 533, 926), (927, 707, 137), (391, 927, 345), (183, 706, 927), (928, 292, 2), (707, 928, 489), (257, 705, 928), (929, 704, 256), (467, 929, 702), (59, 534, 929), (930, 703, 97), (323, 930, 305), (115, 702, 930), (931, 391, 41), (703, 931, 449), (256, 701, 931), (932, 700, 255), (507, 932, 698), (23, 505, 932), (933, 699, 182), (363, 933, 534), (155, 698, 933), (934, 392, 70), (699, 934, 390), (255, 697, 934), (935, 696, 254), (539, 935, 694), (71, 537, 935), (936, 695, 110), (395, 936, 462), (187, 694, 936), (937, 320, 22), (695, 937, 318), (254, 693, 937), (938, 692, 253), (334, 938, 690), (30, 538, 938), (939, 691, 150), (478, 939, 502), (126, 690, 939), (940, 395, 54), (691, 940, 358), (253, 689, 940), (941, 688, 252), (294, 941, 686), (5, 494, 941), (942, 687, 186), (438, 942, 538), (86, 686, 942), (943, 396, 71), (687, 943, 394), (252, 685, 943), (944, 684, 251), (543, 944, 682), (72, 541, 944), (945, 683, 121), (399, 945, 329), (191, 682, 945), (946, 319, 9), (683, 946, 473), (251, 681, 946), (947, 680, 250), (346, 947, 678), (42, 542, 947), (948, 679, 81), (490, 948, 289), (138, 678, 948), (949, 399, 25), (679, 949, 433), (250, 677, 949), (950, 676, 249), (306, 950, 674), (14, 502, 950), (951, 675, 190), (450, 951, 542), (98, 674, 951), (952, 400, 72), (675, 952, 398), (249, 673, 952), (953, 672, 248), (547, 953, 670), (73, 545, 953), (954, 671, 133), (403, 954, 341), (195, 670, 954), (955, 299, 4), (671, 955, 485), (248, 669, 955), (956, 668, 247), (463, 956, 666), (55, 546, 956), (957, 667, 93), (319, 957, 301), (111, 666, 957), (958, 403, 37), (667, 958, 445), (247, 665, 958), (959, 664, 246), (503, 959, 662), (22, 501, 959), (960, 663, 194), (359, 960, 546), (151, 662, 960), (961, 404, 73), (663, 961, 402), (246, 661, 961), (962, 660, 245), (551, 962, 658), (74, 549, 962), (963, 659, 106), (407, 963, 458), (199, 658, 963), (964, 316, 21), (659, 964, 314), (245, 657, 964), (965, 656, 244), (330, 965, 654), (26, 550, 965), (966, 655, 146), (474, 966, 498), (122, 654, 966), (967, 407, 50), (655, 967, 354), (244, 653, 967), (968, 652, 243), (290, 968, 650), (1, 491, 968), (969, 651, 198), (434, 969, 550), (82, 650, 969), (970, 408, 74), (651, 970, 406), (243, 649, 970), (971, 648, 242), (555, 971, 646), (75, 553, 971), (972, 647, 102), (411, 972, 454), (203, 646, 972), (973, 315, 18), (647, 973, 310), (242, 645, 973), (974, 644, 241), (342, 974, 642), (38, 554, 974), (975, 643, 142), (486, 975, 494), (134, 642, 975), (976, 411, 46), (643, 976, 350), (241, 641, 976), (977, 640, 240), (302, 977, 638), (10, 498, 977), (978, 639, 202), (446, 978, 554), (94, 638, 978), (979, 412, 75), (639, 979, 410), (240, 637, 979), (980, 636, 239), (559, 980, 634), (76, 557, 980), (981, 635, 90), (415, 981, 442), (207, 634, 981), (982, 300, 8), (635, 982, 298), (239, 633, 982), (983, 632, 238), (459, 983, 630), (51, 558, 983), (984, 631, 130), (315, 984, 482), (107, 630, 984), (985, 415, 34), (631, 985, 338), (238, 629, 985), (986, 628, 237), (499, 986, 626), (21, 497, 986), (987, 627, 206), (355, 987, 558), (147, 626, 987), (988, 416, 76), (627, 988, 414), (237, 625, 988), (989, 624, 236), (563, 989, 622), (77, 561, 989), (990, 623, 105), (419, 990, 457), (211, 622, 990), (991, 312, 20), (623, 991, 313), (236, 621, 991), (992, 620, 235), (460, 992, 618), (52, 562, 992), (993, 619, 145), (316, 993, 497), (108, 618, 993), (994, 419, 49), (619, 994, 353), (235, 617, 994), (995, 616, 234), (500, 995, 614), (15, 479, 995), (996, 615, 210), (356, 996, 562), (148, 614, 996), (997, 420, 77), (615, 997, 418), (234, 613, 997), (998, 612, 233), (567, 998, 610), (78, 565, 998), (999, 611, 109), (423, 999, 461), (215, 610, 999), (1000, 311, 19), (611, 1000, 317), (233, 609, 1000), (1001, 608, 232), (464, 1001, 606), (56, 566, 1001), (1002, 607, 149), (320, 1002, 501), (112, 606, 1002), (1003, 423, 53), (607, 1003, 357), (232, 605, 1003), (1004, 604, 231), (504, 1004, 602), (18, 482, 1004), (1005, 603, 214), (360, 1005, 566), (152, 602, 1005), (1006, 424, 78), (603, 1006, 422), (231, 601, 1006), (1007, 600, 230), (571, 1007, 598), (79, 569, 1007), (1008, 599, 113), (427, 1008, 465), (219, 598, 1008), (1009, 304, 12), (599, 1009, 321), (230, 597, 1009), (1010, 596, 229), (468, 1010, 594), (60, 570, 1010), (1011, 595, 153), (324, 1011, 505), (116, 594, 1011), (1012, 427, 57), (595, 1012, 361), (229, 593, 1012), (1013, 592, 228), (508, 1013, 590), (17, 481, 1013), (1014, 591, 218), (364, 1014, 570), (156, 590, 1014), (1015, 428, 79), (591, 1015, 426), (228, 589, 1015), (1016, 588, 227), (575, 1016, 586), (80, 573, 1016), (1017, 587, 117), (431, 1017, 469), (223, 586, 1017), (1018, 308, 16), (587, 1018, 325), (227, 585, 1018), (1019, 584, 226), (472, 1019, 582), (64, 574, 1019), (1020, 583, 157), (328, 1020, 509), (120, 582, 1020), (1021, 431, 61), (583, 1021, 365), (226, 581, 1021), (1022, 580, 225), (512, 1022, 578), (11, 475, 1022), (1023, 579, 222), (368, 1023, 574), (160, 578, 1023), (1024, 432, 80), (579, 1024, 430), (225, 577, 1024), (1025, 576, 224), (580, 1025, 577), (123, 331, 1025), (1026, 575, 223), (584, 1026, 581), (222, 430, 1026), (1027, 452, 100), (588, 1027, 585), (221, 429, 1027), (1028, 572, 220), (592, 1028, 589), (129, 337, 1028), (1029, 571, 219), (596, 1029, 593), (218, 426, 1029), (1030, 448, 96), (600, 1030, 597), (217, 425, 1030), (1031, 568, 216), (604, 1031, 601), (130, 338, 1031), (1032, 567, 215), (608, 1032, 605), (214, 422, 1032), (1033, 455, 103), (612, 1033, 609), (213, 421, 1033), (1034, 564, 212), (616, 1034, 613), (127, 335, 1034), (1035, 563, 211), (620, 1035, 617), (210, 418, 1035), (1036, 456, 104), (624, 1036, 621), (209, 417, 1036), (1037, 560, 208), (628, 1037, 625), (145, 353, 1037), (1038, 559, 207), (632, 1038, 629), (206, 414, 1038), (1039, 444, 92), (636, 1039, 633), (205, 413, 1039), (1040, 556, 204), (640, 1040, 637), (146, 354, 1040), (1041, 555, 203), (644, 1041, 641), (202, 410, 1041), (1042, 459, 107), (648, 1042, 645), (201, 409, 1042), (1043, 552, 200), (652, 1043, 649), (139, 347, 1043), (1044, 551, 199), (656, 1044, 653), (198, 406, 1044), (1045, 460, 108), (660, 1045, 657), (197, 405, 1045), (1046, 548, 196), (664, 1046, 661), (149, 357, 1046), (1047, 547, 195), (668, 1047, 665), (194, 402, 1047), (1048, 443, 91), (672, 1048, 669), (193, 401, 1048), (1049, 544, 192), (676, 1049, 673), (150, 358, 1049), (1050, 543, 191), (680, 1050, 677), (190, 398, 1050), (1051, 463, 111), (684, 1051, 681), (189, 397, 1051), (1052, 540, 188), (688, 1052, 685), (142, 350, 1052), (1053, 539, 187), (692, 1053, 689), (186, 394, 1053), (1054, 464, 112), (696, 1054, 693), (185, 393, 1054), (1055, 536, 184), (700, 1055, 697), (153, 361, 1055), (1056, 535, 183), (704, 1056, 701), (182, 390, 1056), (1057, 436, 84), (708, 1057, 705), (181, 389, 1057), (1058, 532, 180), (712, 1058, 709), (154, 362, 1058), (1059, 531, 179), (716, 1059, 713), (178, 386, 1059), (1060, 467, 115), (720, 1060, 717), (177, 385, 1060), (1061, 528, 176), (724, 1061, 721), (141, 349, 1061), (1062, 527, 175), (728, 1062, 725), (174, 382, 1062), (1063, 468, 116), (732, 1063, 729), (173, 381, 1063), (1064, 524, 172), (736, 1064, 733), (157, 365, 1064), (1065, 523, 171), (740, 1065, 737), (170, 378, 1065), (1066, 440, 88), (744, 1066, 741), (169, 377, 1066), (1067, 520, 168), (748, 1067, 745), (158, 366, 1067), (1068, 519, 167), (752, 1068, 749), (166, 374, 1068), (1069, 471, 119), (756, 1069, 753), (165, 373, 1069), (1070, 516, 164), (760, 1070, 757), (135, 343, 1070), (1071, 515, 163), (764, 1071, 761), (162, 370, 1071), (1072, 472, 120), (768, 1072, 765), (161, 369, 1072), (1073, 512, 160), (772, 1073, 769), (95, 303, 1073), (1074, 511, 159), (776, 1074, 773), (118, 326, 1074), (1075, 480, 128), (780, 1075, 777), (117, 325, 1075), (1076, 508, 156), (784, 1076, 781), (101, 309, 1076), (1077, 507, 155), (788, 1077, 785), (114, 322, 1077), (1078, 476, 124), (792, 1078, 789), (113, 321, 1078), (1079, 504, 152), (796, 1079, 793), (102, 310, 1079), (1080, 503, 151), (800, 1080, 797), (110, 318, 1080), (1081, 483, 131), (804, 1081, 801), (109, 317, 1081), (1082, 500, 148), (808, 1082, 805), (99, 307, 1082), (1083, 499, 147), (812, 1083, 809), (106, 314, 1083), (1084, 484, 132), (816, 1084, 813), (105, 313, 1084), (1085, 496, 144), (820, 1085, 817), (87, 295, 1085), (1086, 495, 143), (824, 1086, 821), (90, 298, 1086), (1087, 488, 136), (828, 1087, 825), (89, 297, 1087), (1088, 492, 140), (832, 1088, 829), (83, 291, 1088)])
me_plane.polygons.foreach_set('material_index', [0, 0, 0, 0, 0, 0, 0, 0, 0, 0, 0, 0, 0, 0, 0, 0, 0, 0, 0, 0, 0, 0, 0, 0, 0, 0, 0, 1, 0, 0, 0, 0, 0, 0, 0, 0, 0, 0, 0, 0, 0, 0, 0, 0, 0, 0, 0, 0, 0, 0, 0, 2, 0, 0, 0, 0, 0, 0, 0, 0, 0, 0, 0, 0, 0, 0, 0, 0, 0, 0, 0, 0, 0, 0, 0, 0, 0, 2, 0, 0, 0, 0, 0, 0, 0, 0, 0, 0, 0, 0, 0, 0, 0, 0, 0, 0, 0, 0, 0, 0, 0, 0, 0, 0, 2, 0, 0, 0, 0, 0, 0, 0, 0, 0, 0, 0, 0, 0, 0, 0, 0, 2, 0, 0, 0, 0, 0, 0, 0, 0, 0, 0, 0, 0, 0, 0, 0, 0, 0, 0, 0, 0, 0, 0, 0, 0, 0, 0, 0, 0, 0, 0, 0, 0, 0, 0, 0, 0, 0, 0, 0, 0, 0, 0, 0, 0, 0, 0, 0, 0, 0, 0, 0, 2, 0, 0, 0, 0, 0, 0, 0, 0, 0, 0, 0, 0, 0, 0, 0, 0, 0, 0, 0, 0, 0, 0, 2, 0, 0, 0, 0, 0, 0, 0, 0, 0, 0, 0, 2, 0, 0, 0, 0, 0, 0, 0, 0, 0, 0, 0, 0, 0, 0, 0, 0, 2, 0, 0, 0, 0, 1, 2, 0, 0, 0, 0, 0, 0, 0, 1, 0, 0, 0, 0, 0, 1, 0, 0, 0, 0, 0, 0, 0, 0, 0, 0, 2, 0, 0, 0, 0, 0, 0, 0, 0, 0, 0, 0, 0, 0, 0, 0, 0, 0, 0, 0, 0, 0, 0, 0, 0, 0, 0, 0, 0, 0, 0, 0, 1, 0, 0, 0, 0, 0, 0, 0, 0, 0, 0, 0, 0, 1, 0, 0, 0, 0, 0, 0, 0, 0, 0, 0, 0, 0, 0, 0, 2, 0, 0, 0, 0, 0, 2, 0, 0, 0, 0, 0, 0, 0, 0, 1, 0, 0, 0, 1, 0, 0, 0, 0, 0, 0, 0, 0, 0, 0, 0, 2, 2, 0, 0, 0, 0, 0, 0, 0, 0, 1, 0, 0, 0, 0, 0, 0, 0, 0, 0, 0, 0, 0, 0, 0, 0, 0, 0, 0, 0, 0, 0, 0, 0, 0, 0, 0, 0, 0, 0, 0, 0, 0, 0, 0, 0, 0, 0, 0, 0, 0, 0, 0, 0, 0, 0, 0, 0, 0, 0, 0, 0, 0, 0, 0, 0, 0, 0, 0, 0, 0, 0, 0, 0, 0, 0, 0, 0, 0, 0, 0, 0, 0, 1, 0, 0, 2, 0, 0, 0, 0, 0, 0, 0, 0, 0, 0, 0, 0, 2, 0, 0, 0, 0, 0, 0, 0, 0, 0, 0, 0, 0, 0, 0, 0, 0, 0, 2, 0, 2, 2, 2, 0, 0, 0, 0, 0, 0, 0, 0, 0, 0, 0, 0, 0, 0, 0, 1, 1, 0, 0, 1, 0, 0, 0, 0, 0, 0, 0, 0, 0, 0, 0, 2, 0, 2, 0, 0, 0, 2, 2, 0, 0, 0, 0, 0, 0, 0, 0, 0, 0, 0, 0, 0, 0, 0, 0, 0, 0, 0, 0, 0, 0, 0, 0, 0, 0, 0, 0, 0, 0, 0, 0, 0, 0, 0, 0, 0, 0, 0, 0, 0, 0, 0, 0, 0, 0, 0, 0, 0, 0, 0, 0, 0, 0, 0, 2, 0, 0, 0, 0, 0, 0, 0, 0, 0, 0, 0, 0, 0, 0, 0, 0, 0, 0, 0, 0, 0, 0, 0, 0, 0, 0, 0, 0, 0, 0, 0, 0, 0, 0, 0, 0, 0, 0, 0, 0, 0, 0, 0, 0, 0, 0, 0, 0, 0, 2, 2, 2, 0, 0, 0, 0, 0, 0, 0, 0, 0, 0, 0, 0, 0, 0, 0, 0, 0, 0, 0, 0, 0, 0, 0, 1, 0, 0, 0, 0, 0, 0, 0, 0, 0, 0, 0, 0, 0, 0, 0, 0, 0, 0, 0, 0, 2, 0, 0, 0, 0, 0, 0, 0, 0, 0, 0, 0, 0, 0, 0, 0, 0, 0, 0, 0, 0, 0, 0, 0, 0, 0, 0, 0, 0, 0, 0, 0, 0, 0, 0, 0, 0, 0, 0, 0, 0, 0, 0, 0, 0, 0, 0, 0, 0, 0, 0, 0, 1, 1, 0, 0, 2, 0, 0, 0, 0, 0, 0, 0, 0, 0, 0, 0, 0, 0, 0, 0, 0, 0, 0, 0, 0, 0, 0, 0, 0, 0, 0, 0, 0, 0, 0, 0, 0, 0, 0, 0, 0, 0, 0, 0, 0, 0, 0, 0, 0, 0, 0, 0, 0, 0, 0, 0, 0, 0, 0, 0, 0, 0, 0, 0, 0, 0, 0, 0, 0, 0, 2, 0, 0, 0, 0, 0, 0, 0, 0, 0, 0, 0, 0, 0, 0, 0, 0, 0, 0, 0, 0, 0, 0, 0, 0, 0, 0, 0, 0, 0, 0, 0, 0, 0, 0, 2, 0, 0, 2, 0, 0, 0, 0, 0, 0, 2, 2, 1, 1, 0, 0, 0, 0, 0, 0, 0, 0, 0, 0, 0, 0, 0, 0, 0, 0, 0, 0, 0, 0, 0, 0, 0, 0, 0, 0, 0, 0, 0, 0, 0, 0, 0, 0, 0, 0, 0, 0, 0, 0, 0, 0, 0, 0, 0, 0, 0, 0, 0, 0, 0, 0, 0, 0, 0, 0, 0, 0, 0, 0, 0, 0, 0, 0, 0, 0, 0, 0, 0, 0, 0, 0, 0, 0, 0, 0, 0, 0, 0, 0, 0, 0, 0, 0, 0, 0, 0, 0, 0, 0, 0, 0, 0, 0, 0, 0, 0, 0, 0, 0, 0, 0, 0, 0, 0, 0, 0, 0, 0, 1, 0, 0, 0, 0, 2, 0, 0, 0, 0, 0, 2, 0, 0, 0, 0, 0, 0, 1, 0, 2, 0, 0, 0, 2, 0, 0, 0, 0, 0, 0, 0, 0, 0, 0, 0, 0, 0, 0, 0, 0, 0, 0, 0, 0, 0, 0, 0, 0, 0, 0, 0, 0, 2, 0, 0, 0, 0, 0, 0, 0, 0, 0, 0, 0, 0, 0, 0, 0, 0, 0, 0, 0, 0, 0, 0, 0, 0, 0, 0, 0, 0, 0, 0, 0, 0, 0, 0, 0, 0, 0, 0, 0, 1, 0, 0, 0, 0, 0, 0, 0, 0, 0, 0, 0, 0, 0, 0, 0, 0, 0, 0, 0, 0, 0, 0, 0, 0, 0, 0, 0, 0, 0, 0, 0, 0, 0, 0, 0, 0, 0, 0, 0, 0, 0, 0, 0, 0, 0, 0, 0, 0, 0, 0, 0, 0, 0, 0, 0, 0, 0, 0, 0, 0, 0, 0, 0, 0, 0, 0, 0, 0, 0, 0, 0, 0, 0, 0, 0, 0, 0, 0, 0, 0, 0, 0, 0, 0, 0, 0, 0, 0, 0, 0, 0, 0, 0, 0, 0, 0, 0, 0, 0, 0, 0, 0, 0, 0, 0, 0, 0, 0, 0, 0, 0, 0, 2, 0, 0, 0, 0, 0, 0, 0, 0, 0, 0, 0, 0, 0, 0, 2, 0, 0, 0, 0, 0, 0, 0, 0, 0, 0, 0, 0, 0, 0, 0, 0, 0, 0, 0, 0, 0, 0, 0, 0, 0, 0, 0, 0, 0, 0, 0, 0, 0, 0, 0, 2, 0, 0, 0, 2, 0, 0, 0, 0, 0, 2, 0, 0, 0, 0, 0, 0, 0, 0, 0, 0, 0, 0, 2, 0, 0, 0, 0, 0, 0, 0, 0, 0, 0, 0, 2, 0, 0, 0, 0, 0, 0, 0, 0, 0, 0, 1, 0, 0, 0, 0, 0, 2, 0, 0, 0, 0, 0, 0, 0, 0, 0, 0, 0, 0, 0, 1, 0, 0, 0, 0, 0, 0, 0, 0, 0, 0, 0, 0, 0, 0, 0, 0, 0, 0, 0, 0, 0, 0, 0, 0, 0, 0, 0, 0, 0, 0, 0, 0, 0, 0, 0, 0, 0, 0, 0, 0, 0, 0, 0, 0, 0, 0, 0, 1, 1, 0, 0, 0, 0, 0, 0, 0, 0, 0, 0, 0, 0, 0, 0, 1, 0, 0, 0, 0, 0, 0, 0, 0, 0, 0, 0, 0, 0, 0, 0, 0, 0, 0, 2, 0, 0, 0, 0, 0, 0, 0, 0, 1, 0, 0, 0, 1, 0, 0, 0, 0, 0, 0, 0, 0, 0, 0, 0, 2, 2, 0, 0, 2, 0, 0, 0, 0, 0, 1, 0, 0, 0, 0, 0, 0, 0, 0, 0, 0, 0, 0, 0, 0, 0, 0, 0, 0, 0, 0, 0, 0, 0, 0, 0, 0, 1, 0, 0, 0, 0, 0, 0, 0, 0, 0, 0, 0, 0, 2, 0, 0, 0, 0, 0, 0, 0, 0, 0, 0, 0, 0, 0, 0, 0, 0, 0, 0, 0, 0, 0, 0, 0, 0, 0, 0, 0, 0, 0, 0, 0, 0, 0, 0, 0, 2, 0, 0, 0, 0, 0, 0, 0, 0, 0, 0, 0, 0, 2, 0, 0, 0, 0, 0, 0, 0, 0, 0, 0, 0, 0, 0, 0, 0, 0, 0, 2, 0, 0, 2, 2, 0, 0, 0, 0, 0, 0, 0, 0, 0, 0, 0, 0, 0, 0, 0, 1, 1, 0, 0, 1, 0, 0, 0, 0, 0, 0, 0, 0, 0, 0, 0, 0, 0, 2, 0, 2, 0, 2, 0, 0, 0, 0, 0, 0, 0, 0, 0, 0, 0, 0, 0, 0, 0, 0, 0, 0, 0, 0, 0, 0, 0, 0, 0, 0, 0, 0, 0, 0, 0, 0, 0, 0, 0, 0, 0, 0, 0, 0, 0, 0, 0, 0, 0, 0, 0, 0, 0, 0, 0, 0, 0, 0, 0, 0, 0, 0, 0, 0, 2, 0, 0, 0, 0, 0, 0, 0, 0, 0, 0, 0, 0, 0, 0, 0, 0, 0, 0, 0, 0, 0, 0, 0, 0, 0, 0, 0, 0, 0, 0, 0, 0, 0, 0, 0, 0, 0, 0, 0, 0, 0, 0, 0, 0, 0, 0, 2, 2, 0, 0, 2, 0, 0, 0, 0, 0, 0, 0, 0, 0, 0, 0, 0, 0, 0, 0, 0, 0, 0, 0, 0, 0, 0, 0, 0, 0, 0, 0, 0, 0, 0, 0, 0, 0, 0, 0, 0, 0, 0, 0, 0, 0, 2, 0, 0, 0, 0, 0, 0, 0, 0, 0, 0, 0, 0, 0, 0, 0, 0, 0, 0, 0, 0, 0, 0, 0, 0, 0, 0, 0, 0, 0, 0, 0, 0, 0, 0, 0, 0, 0, 0, 0, 0, 0, 0, 0, 0, 0, 0, 0, 0, 2, 0, 0, 0, 1, 0, 0, 0, 0, 0, 0, 0, 0, 0, 0, 0, 0, 0, 0, 0, 0, 0, 0, 0, 0, 0, 0, 0, 0, 0, 0, 0, 0, 0, 0, 0, 0, 0, 0, 0, 0, 0, 0, 0, 0, 0, 0, 0, 0, 0, 0, 0, 0, 0, 0, 0, 0, 0, 0, 0, 0, 0, 0, 0, 0, 0, 0, 0, 0, 0, 0, 0, 0, 0, 0, 0, 0, 0, 0, 0, 0, 0, 0, 0, 0, 0, 0, 0, 0, 0, 0, 0, 0, 0, 0, 0, 0, 0, 0, 0, 0, 0, 0, 0, 0, 0, 0, 0, 0, 0, 0, 0, 0, 0, 0, 0, 0, 0, 2, 0, 1, 1, 0, 0, 0, 0, 0, 0, 0, 0, 0, 0, 0, 0, 0, 0, 0, 0, 0, 0, 0, 0, 0, 0, 0, 0, 0, 0, 0, 0, 0, 0, 0, 0, 0, 0, 0, 0, 0, 2, 0, 0, 0, 0, 0, 0, 0, 0, 0, 0, 0, 0, 0, 0, 0, 0, 0, 0, 0, 0, 0, 0, 0, 0, 0, 0, 0, 0, 0, 0, 0, 0, 0, 0, 0, 0, 0, 0, 0, 0, 0, 0, 0, 0, 0, 0, 0, 0, 0, 0, 0, 0, 0, 0, 0, 0, 0, 0, 0, 0, 0, 0, 0, 0, 0, 0, 0, 0, 0, 0, 0, 1, 0, 0, 0, 0, 2, 0, 0, 0, 0, 0, 2, 0, 0, 0, 0, 0, 0, 0, 0, 0, 0, 0, 0, 2, 0, 0, 0, 0, 0, 0, 0, 0, 0, 0, 0, 0, 0, 0, 0, 0, 0, 0, 0, 0, 0, 0, 0, 0, 0, 2, 0, 0, 0, 0, 0, 0, 0, 0, 0, 0, 0, 0, 0, 0, 0, 2, 0, 0, 0, 0, 0, 0, 0, 0, 0, 0, 0, 0, 0, 0, 0, 0, 0])
me_plane.materials.append(mat_material_001)
me_plane.materials.append(mat_material_002)
me_plane.materials.append(mat_material_003)
me_plane.use_remesh_preserve_volume = False
me_plane.use_remesh_preserve_attributes = False
me_plane.use_mirror_vertex_groups = False
me_plane.update()

# ---- objects
ob_plane = bpy.data.objects.new('Plane', me_plane)

# ---- transforms, parenting, visibility, modifiers, constraints
ob_plane.location = (0.0, 0.0, 0.4588)
ob_plane.scale = (47.1, 47.1, 47.1)
ob_plane.lineart.crease_threshold = 0.0

# ---- collection membership
col_collection_1.objects.link(ob_plane)

# ---- scene / render settings (as saved in the file)
scene.frame_start = 1; scene.frame_end = 250; scene.frame_set(1)
scene.render.engine = 'BLENDER_EEVEE_NEXT'
scene.render.resolution_percentage = 50
scene.render.dither_intensity = 0.0
scene.cycles.use_denoising = False
scene.cycles.samples = 128
scene.cycles.sampling_pattern = 'TABULATED_SOBOL'
scene.cycles.light_sampling_threshold = 0.0
scene.cycles.use_adaptive_sampling = False
scene.cycles.use_light_tree = False
scene.cycles.blur_glossy = 0.0
scene.cycles.sample_clamp_indirect = 0.0
scene.view_settings.view_transform = 'Standard'
bpy.context.view_layer.update()

# ---- added for rendering (the .blend has no active camera and no usable light): camera, sun
cam_auto = bpy.data.cameras.new('AutoCamera')
cam_auto.lens = 50.0
cam_auto.sensor_width = 36.0
cam_auto.clip_end = 2178.97
ob_auto_camera = bpy.data.objects.new('AutoCamera', cam_auto)
scene.collection.objects.link(ob_auto_camera)
ob_auto_camera.location = (121.864, -147.323, 109.123)
ob_auto_camera.rotation_euler = (1.09748, -7.21219e-08, 0.694738)
scene.camera = ob_auto_camera
light_auto_sun = bpy.data.lights.new('AutoSun', 'SUN')
light_auto_sun.energy = 3.0
light_auto_sun.angle = 0.0523599
ob_auto_sun = bpy.data.objects.new('AutoSun', light_auto_sun)
scene.collection.objects.link(ob_auto_sun)
ob_auto_sun.rotation_euler = (0.872665, 0.174533, 0.523599)
bpy.context.view_layer.update()
